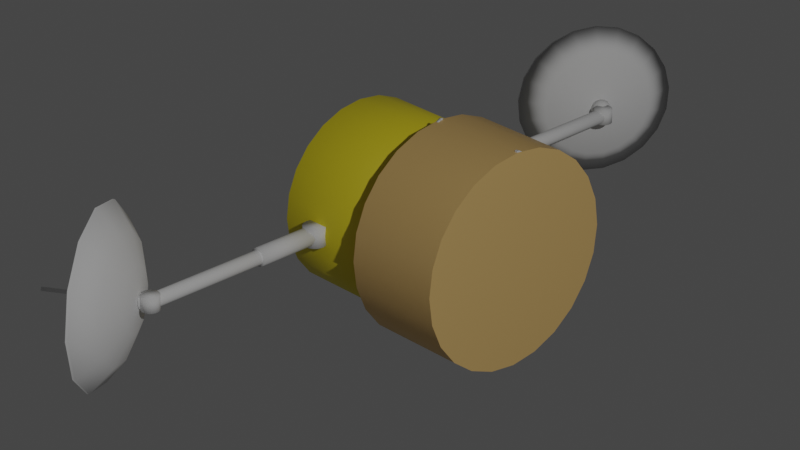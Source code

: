 # Source: Golos_28.blend  (saved by Blender 2.80.43; exported with 4.5.12 LTS)
import bpy
from mathutils import Matrix  # noqa: F401  (used for matrix-valued properties, if any)

bpy.ops.wm.read_factory_settings(use_empty=True)
scene = bpy.context.scene
scene.name = 'Scene'

# ---- collections
col_collection = bpy.data.collections.new('Collection'); scene.collection.children.link(col_collection)

# ---- materials (node trees are filled in below, after node groups)
mat_material = bpy.data.materials.new('Material')
mat_material.use_transparent_shadow = False
mat_material.roughness = 0.25
mat_material_001 = bpy.data.materials.new('Material.001')
mat_material_001.use_transparent_shadow = False
mat_material_001.roughness = 0.25

# ---- material node trees
mat_material.use_nodes = True; mat_material.node_tree.nodes.clear()
_N = mat_material.node_tree.nodes; _L = mat_material.node_tree.links
n0 = _N.new('ShaderNodeOutputMaterial'); n0.name = 'Material Output'; n0.location = (300, 300)
n1 = _N.new('ShaderNodeBsdfPrincipled'); n1.name = 'Principled BSDF'; n1.location = (10, 300)
n1.distribution = 'GGX'
n1.subsurface_method = 'BURLEY'
n1.inputs[0].default_value = (0.8, 0.5148, 0.1882, 1.0)
n1.inputs[3].default_value = 1.45
_L.new(n1.outputs[0], n0.inputs[0])
n0.is_active_output = True
mat_material_001.use_nodes = True; mat_material_001.node_tree.nodes.clear()
_N = mat_material_001.node_tree.nodes; _L = mat_material_001.node_tree.links
n0 = _N.new('ShaderNodeOutputMaterial'); n0.name = 'Material Output'; n0.location = (300, 300)
n1 = _N.new('ShaderNodeBsdfPrincipled'); n1.name = 'Principled BSDF'; n1.location = (10, 300)
n1.distribution = 'GGX'
n1.subsurface_method = 'BURLEY'
n1.inputs[0].default_value = (0.8, 0.6655, 0.0194, 1.0)
n1.inputs[3].default_value = 1.45
_L.new(n1.outputs[0], n0.inputs[0])
n0.is_active_output = True

# ---- world
world_world = bpy.data.worlds.new('World'); scene.world = world_world
world_world.use_nodes = True; world_world.node_tree.nodes.clear()
_N = world_world.node_tree.nodes; _L = world_world.node_tree.links
n0 = _N.new('ShaderNodeOutputWorld'); n0.name = 'World Output'; n0.location = (300, 300)
n1 = _N.new('ShaderNodeBackground'); n1.name = 'Background'; n1.location = (10, 300)
n1.inputs[0].default_value = (0.05088, 0.05088, 0.05088, 1.0)
_L.new(n1.outputs[0], n0.inputs[0])
n0.is_active_output = True
world_world.color = (0.05088, 0.05088, 0.05088)
world_world.use_sun_shadow = False
world_world.sun_shadow_jitter_overblur = 0.0

# ---- cameras
cam_camera = bpy.data.cameras.new('Camera')
cam_camera.clip_start = 7.8
cam_camera.clip_end = 14.6
cam_camera.lens = 38.6
cam_camera.sensor_width = 10.92
cam_camera.ortho_scale = 7.314
cam_camera.lens_unit = 'FOV'
cam_camera.dof.focus_distance = 0.0
cam_camera.dof.aperture_fstop = 0.4
cam_camera.dof.aperture_blades = 4
cam_camera.dof.aperture_rotation = -0.5428
cam_camera.dof.aperture_ratio = 1.212

# ---- lights
light_light = bpy.data.lights.new('Light', 'SPOT')
light_light.transmission_factor = 0.0
light_light.cutoff_distance = 30.0
light_light.energy = 1000.0
light_light.shadow_buffer_clip_start = 1.001
light_light.shadow_soft_size = 0.1
light_light.shadow_maximum_resolution = 0.006
light_light.use_absolute_resolution = True
light_light.spot_size = 1.309

# ---- meshes
me_cylinder_001 = bpy.data.meshes.new('Cylinder.001')
me_cylinder_001.from_pydata([(0.0, 0.4688, -0.2), (0.0, 0.4688, 0.2), (0.1213, 0.4528, -0.2), (0.1213, 0.4528, 0.2), (0.2344, 0.4059, -0.2), (0.2344, 0.4059, 0.2), (0.3315, 0.3315, -0.2), (0.3315, 0.3315, 0.2), (0.4059, 0.2344, -0.2), (0.4059, 0.2344, 0.2), (0.4528, 0.1213, -0.2), (0.4528, 0.1213, 0.2), (0.4688, 3.539e-08, -0.2), (0.4688, 3.539e-08, 0.2), (0.4528, -0.1213, -0.2), (0.4528, -0.1213, 0.2), (0.4059, -0.2344, -0.2), (0.4059, -0.2344, 0.2), (0.3315, -0.3315, -0.2), (0.3315, -0.3315, 0.2), (0.2344, -0.4059, -0.2), (0.2344, -0.4059, 0.2), (0.1213, -0.4528, -0.2), (0.1213, -0.4528, 0.2), (1.825e-07, -0.4688, -0.2), (1.825e-07, -0.4688, 0.2), (-0.1213, -0.4528, -0.2), (-0.1213, -0.4528, 0.2), (-0.2344, -0.4059, -0.2), (-0.2344, -0.4059, 0.2), (-0.3315, -0.3315, -0.2), (-0.3315, -0.3315, 0.2), (-0.4059, -0.2344, -0.2), (-0.4059, -0.2344, 0.2), (-0.4528, -0.1213, -0.2), (-0.4528, -0.1213, 0.2), (-0.4688, -2.179e-07, -0.2), (-0.4688, -2.179e-07, 0.2), (-0.4528, 0.1213, -0.2), (-0.4528, 0.1213, 0.2), (-0.4059, 0.2344, -0.2), (-0.4059, 0.2344, 0.2), (-0.3315, 0.3315, -0.2), (-0.3315, 0.3315, 0.2), (-0.2344, 0.4059, -0.2), (-0.2344, 0.4059, 0.2), (-0.1213, 0.4528, -0.2), (-0.1213, 0.4528, 0.2)], [], [(0, 1, 3, 2), (2, 3, 5, 4), (4, 5, 7, 6), (6, 7, 9, 8), (8, 9, 11, 10), (10, 11, 13, 12), (12, 13, 15, 14), (14, 15, 17, 16), (16, 17, 19, 18), (18, 19, 21, 20), (20, 21, 23, 22), (22, 23, 25, 24), (24, 25, 27, 26), (26, 27, 29, 28), (28, 29, 31, 30), (30, 31, 33, 32), (32, 33, 35, 34), (34, 35, 37, 36), (36, 37, 39, 38), (38, 39, 41, 40), (40, 41, 43, 42), (42, 43, 45, 44), (3, 1, 47, 45, 43, 41, 39, 37, 35, 33, 31, 29, 27, 25, 23, 21, 19, 17, 15, 13, 11, 9, 7, 5), (44, 45, 47, 46), (46, 47, 1, 0), (0, 2, 4, 6, 8, 10, 12, 14, 16, 18, 20, 22, 24, 26, 28, 30, 32, 34, 36, 38, 40, 42, 44, 46)])
me_cylinder_001.polygons.foreach_set('use_smooth', [True] * 26)
_k = set([(0, 2), (0, 46), (1, 3), (1, 47), (2, 4), (3, 5), (4, 6), (5, 7), (6, 8), (7, 9), (8, 10), (9, 11), (10, 12), (11, 13), (12, 14), (13, 15), (14, 16), (15, 17), (16, 18), (17, 19), (18, 20), (19, 21), (20, 22), (21, 23), (22, 24), (23, 25), (24, 26), (25, 27), (26, 28), (27, 29), (28, 30), (29, 31), (30, 32), (31, 33), (32, 34), (33, 35), (34, 36), (35, 37), (36, 38), (37, 39), (38, 40), (39, 41), (40, 42), (41, 43), (42, 44), (43, 45), (44, 46), (45, 47)])
me_cylinder_001.attributes.new('sharp_edge', 'BOOLEAN', 'EDGE').data.foreach_set('value', [ (min(e.vertices), max(e.vertices)) in _k for e in me_cylinder_001.edges])
_uv = me_cylinder_001.uv_layers.new(name='UVMap')
_uv.uv.foreach_set('vector', [0.827, 0.3107, 0.9937, 0.3107, 0.9937, 0.3617, 0.827, 0.3617, 0.827, 0.3617, 0.9937, 0.3617, 0.9937, 0.4127, 0.827, 0.4127, 0.827, 0.4127, 0.9937, 0.4127, 0.9937, 0.4637, 0.827, 0.4637, 0.827, 0.4637, 0.9937, 0.4637, 0.9937, 0.5147, 0.827, 0.5147, 0.827, 0.5147, 0.9937, 0.5147, 0.9937, 0.5657, 0.827, 0.5657, 0.827, 0.5657, 0.9937, 0.5657, 0.9937, 0.6167, 0.827, 0.6167, 0.5742, 0.4404, 0.7409, 0.4404, 0.7409, 0.4914, 0.5742, 0.4914, 0.5742, 0.4914, 0.7409, 0.4914, 0.7409, 0.5424, 0.5742, 0.5424, 0.5742, 0.5424, 0.7409, 0.5424, 0.7409, 0.5934, 0.5742, 0.5934, 0.5742, 0.5934, 0.7409, 0.5934, 0.7409, 0.6444, 0.5742, 0.6444, 0.5742, 0.6444, 0.7409, 0.6444, 0.7409, 0.6954, 0.5742, 0.6954, 0.5742, 0.6954, 0.7409, 0.6954, 0.7409, 0.7464, 0.5742, 0.7464, 0.5742, 0.7464, 0.7409, 0.7464, 0.7409, 0.7974, 0.5742, 0.7974, 0.5742, 0.7974, 0.7409, 0.7974, 0.7409, 0.8484, 0.5742, 0.8484, 0.5742, 0.8484, 0.7409, 0.8484, 0.7409, 0.8994, 0.5742, 0.8994, 0.5742, 0.8994, 0.7409, 0.8994, 0.7409, 0.9504, 0.5742, 0.9504, 0.5742, 0.9504, 0.7409, 0.9504, 0.7409, 1.001, 0.5742, 1.001, 0.5742, 1.001, 0.7409, 1.001, 0.7409, 1.052, 0.5742, 1.052, 0.827, 0.004679, 0.9937, 0.004679, 0.9937, 0.05568, 0.827, 0.05568, 0.827, 0.05568, 0.9937, 0.05568, 0.9937, 0.1067, 0.827, 0.1067, 0.827, 0.1067, 0.9937, 0.1067, 0.9937, 0.1577, 0.827, 0.1577, 0.827, 0.1577, 0.9937, 0.1577, 0.9937, 0.2087, 0.827, 0.2087, 0.07491, 0.3488, 0.03884, 0.3128, 0.01334, 0.2686, 0.0001414, 0.2193, 0.0001415, 0.1683, 0.01334, 0.1191, 0.03884, 0.07491, 0.07491, 0.03884, 0.1191, 0.01334, 0.1683, 0.0001414, 0.2193, 0.0001415, 0.2686, 0.01334, 0.3128, 0.03884, 0.3488, 0.07491, 0.3743, 0.1191, 0.3875, 0.1683, 0.3875, 0.2193, 0.3743, 0.2686, 0.3488, 0.3128, 0.3128, 0.3488, 0.2686, 0.3743, 0.2193, 0.3875, 0.1683, 0.3875, 0.1191, 0.3743, 0.827, 0.2087, 0.9937, 0.2087, 0.9937, 0.2597, 0.827, 0.2597, 0.827, 0.2597, 0.9937, 0.2597, 0.9937, 0.3107, 0.827, 0.3107, 0.2686, 0.01334, 0.3128, 0.03884, 0.3488, 0.07491, 0.3743, 0.1191, 0.3875, 0.1683, 0.3875, 0.2193, 0.3743, 0.2686, 0.3488, 0.3128, 0.3128, 0.3488, 0.2686, 0.3743, 0.2193, 0.3875, 0.1683, 0.3875, 0.1191, 0.3743, 0.07491, 0.3488, 0.03884, 0.3128, 0.01334, 0.2686, 0.0001414, 0.2193, 0.0001414, 0.1683, 0.01334, 0.1191, 0.03884, 0.07491, 0.07491, 0.03884, 0.1191, 0.01334, 0.1683, 0.0001415, 0.2193, 0.0001415])
me_cylinder_001.materials.append(mat_material)
me_cylinder_001.use_remesh_preserve_volume = False
me_cylinder_001.use_remesh_preserve_attributes = False
me_cylinder_001.use_mirror_vertex_groups = False
me_cylinder_001.update()
me_cylinder_002 = bpy.data.meshes.new('Cylinder.002')
me_cylinder_002.from_pydata([(0.0, 0.4688, -0.2), (0.0, 0.4688, 0.2), (0.1213, 0.4528, -0.2), (0.1213, 0.4528, 0.2), (0.2344, 0.4059, -0.2), (0.2344, 0.4059, 0.2), (0.3315, 0.3315, -0.2), (0.3315, 0.3315, 0.2), (0.4059, 0.2344, -0.2), (0.4059, 0.2344, 0.2), (0.4528, 0.1213, -0.2), (0.4528, 0.1213, 0.2), (0.4688, 3.539e-08, -0.2), (0.4688, 3.539e-08, 0.2), (0.4528, -0.1213, -0.2), (0.4528, -0.1213, 0.2), (0.4059, -0.2344, -0.2), (0.4059, -0.2344, 0.2), (0.3315, -0.3315, -0.2), (0.3315, -0.3315, 0.2), (0.2344, -0.4059, -0.2), (0.2344, -0.4059, 0.2), (0.1213, -0.4528, -0.2), (0.1213, -0.4528, 0.2), (1.825e-07, -0.4688, -0.2), (1.825e-07, -0.4688, 0.2), (-0.1213, -0.4528, -0.2), (-0.1213, -0.4528, 0.2), (-0.2344, -0.4059, -0.2), (-0.2344, -0.4059, 0.2), (-0.3315, -0.3315, -0.2), (-0.3315, -0.3315, 0.2), (-0.4059, -0.2344, -0.2), (-0.4059, -0.2344, 0.2), (-0.4528, -0.1213, -0.2), (-0.4528, -0.1213, 0.2), (-0.4688, -2.179e-07, -0.2), (-0.4688, -2.179e-07, 0.2), (-0.4528, 0.1213, -0.2), (-0.4528, 0.1213, 0.2), (-0.4059, 0.2344, -0.2), (-0.4059, 0.2344, 0.2), (-0.3315, 0.3315, -0.2), (-0.3315, 0.3315, 0.2), (-0.2344, 0.4059, -0.2), (-0.2344, 0.4059, 0.2), (-0.1213, 0.4528, -0.2), (-0.1213, 0.4528, 0.2)], [], [(0, 1, 3, 2), (2, 3, 5, 4), (4, 5, 7, 6), (6, 7, 9, 8), (8, 9, 11, 10), (10, 11, 13, 12), (12, 13, 15, 14), (14, 15, 17, 16), (16, 17, 19, 18), (18, 19, 21, 20), (20, 21, 23, 22), (22, 23, 25, 24), (24, 25, 27, 26), (26, 27, 29, 28), (28, 29, 31, 30), (30, 31, 33, 32), (32, 33, 35, 34), (34, 35, 37, 36), (36, 37, 39, 38), (38, 39, 41, 40), (40, 41, 43, 42), (42, 43, 45, 44), (3, 1, 47, 45, 43, 41, 39, 37, 35, 33, 31, 29, 27, 25, 23, 21, 19, 17, 15, 13, 11, 9, 7, 5), (44, 45, 47, 46), (46, 47, 1, 0), (0, 2, 4, 6, 8, 10, 12, 14, 16, 18, 20, 22, 24, 26, 28, 30, 32, 34, 36, 38, 40, 42, 44, 46)])
me_cylinder_002.polygons.foreach_set('use_smooth', [True] * 26)
_k = set([(0, 2), (0, 46), (2, 4), (4, 6), (6, 8), (8, 10), (10, 12), (12, 14), (14, 16), (16, 18), (18, 20), (20, 22), (22, 24), (24, 26), (26, 28), (28, 30), (30, 32), (32, 34), (34, 36), (36, 38), (38, 40), (40, 42), (42, 44), (44, 46)])
me_cylinder_002.attributes.new('sharp_edge', 'BOOLEAN', 'EDGE').data.foreach_set('value', [ (min(e.vertices), max(e.vertices)) in _k for e in me_cylinder_002.edges])
_uv = me_cylinder_002.uv_layers.new(name='UVMap')
_uv.uv.foreach_set('vector', [1.0, 0.5, 1.0, 1.0, 0.9583, 1.0, 0.9583, 0.5, 0.9583, 0.5, 0.9583, 1.0, 0.9167, 1.0, 0.9167, 0.5, 0.9167, 0.5, 0.9167, 1.0, 0.875, 1.0, 0.875, 0.5, 0.875, 0.5, 0.875, 1.0, 0.8333, 1.0, 0.8333, 0.5, 0.8333, 0.5, 0.8333, 1.0, 0.7917, 1.0, 0.7917, 0.5, 0.7917, 0.5, 0.7917, 1.0, 0.75, 1.0, 0.75, 0.5, 0.75, 0.5, 0.75, 1.0, 0.7083, 1.0, 0.7083, 0.5, 0.7083, 0.5, 0.7083, 1.0, 0.6667, 1.0, 0.6667, 0.5, 0.6667, 0.5, 0.6667, 1.0, 0.625, 1.0, 0.625, 0.5, 0.625, 0.5, 0.625, 1.0, 0.5833, 1.0, 0.5833, 0.5, 0.5833, 0.5, 0.5833, 1.0, 0.5417, 1.0, 0.5417, 0.5, 0.5417, 0.5, 0.5417, 1.0, 0.5, 1.0, 0.5, 0.5, 0.5, 0.5, 0.5, 1.0, 0.4583, 1.0, 0.4583, 0.5, 0.4583, 0.5, 0.4583, 1.0, 0.4167, 1.0, 0.4167, 0.5, 0.4167, 0.5, 0.4167, 1.0, 0.375, 1.0, 0.375, 0.5, 0.375, 0.5, 0.375, 1.0, 0.3333, 1.0, 0.3333, 0.5, 0.3333, 0.5, 0.3333, 1.0, 0.2917, 1.0, 0.2917, 0.5, 0.2917, 0.5, 0.2917, 1.0, 0.25, 1.0, 0.25, 0.5, 0.25, 0.5, 0.25, 1.0, 0.2083, 1.0, 0.2083, 0.5, 0.2083, 0.5, 0.2083, 1.0, 0.1667, 1.0, 0.1667, 0.5, 0.1667, 0.5, 0.1667, 1.0, 0.125, 1.0, 0.125, 0.5, 0.125, 0.5, 0.125, 1.0, 0.08333, 1.0, 0.08333, 0.5, 0.3121, 0.4818, 0.25, 0.49, 0.1879, 0.4818, 0.13, 0.4578, 0.08029, 0.4197, 0.04215, 0.37, 0.01818, 0.3121, 0.01, 0.25, 0.01818, 0.1879, 0.04215, 0.13, 0.08029, 0.08029, 0.13, 0.04215, 0.1879, 0.01818, 0.25, 0.01, 0.3121, 0.01818, 0.37, 0.04215, 0.4197, 0.08029, 0.4578, 0.13, 0.4818, 0.1879, 0.49, 0.25, 0.4818, 0.3121, 0.4578, 0.37, 0.4197, 0.4197, 0.37, 0.4578, 0.08333, 0.5, 0.08333, 1.0, 0.04167, 1.0, 0.04167, 0.5, 0.04167, 0.5, 0.04167, 1.0, -1.863e-07, 1.0, -1.863e-07, 0.5, 0.75, 0.49, 0.8121, 0.4818, 0.87, 0.4578, 0.9197, 0.4197, 0.9578, 0.37, 0.9818, 0.3121, 0.99, 0.25, 0.9818, 0.1879, 0.9578, 0.13, 0.9197, 0.08029, 0.87, 0.04215, 0.8121, 0.01818, 0.75, 0.01, 0.6879, 0.01818, 0.63, 0.04215, 0.5803, 0.08029, 0.5422, 0.13, 0.5182, 0.1879, 0.51, 0.25, 0.5182, 0.3121, 0.5422, 0.37, 0.5803, 0.4197, 0.63, 0.4578, 0.6879, 0.4818])
me_cylinder_002.materials.append(mat_material_001)
me_cylinder_002.use_remesh_preserve_volume = False
me_cylinder_002.use_remesh_preserve_attributes = False
me_cylinder_002.use_mirror_vertex_groups = False
me_cylinder_002.update()
me_cube_001 = bpy.data.meshes.new('Cube.001')
me_cube_001.from_pydata([(-1.0, -1.0, -1.0), (-1.0, -1.0, 1.0), (-1.0, 1.0, -1.0), (-1.0, 1.0, 1.0), (1.0, -1.0, -1.0), (1.0, -1.0, 1.0), (1.0, 1.0, -1.0), (1.0, 1.0, 1.0)], [], [(0, 1, 3, 2), (2, 3, 7, 6), (6, 7, 5, 4), (4, 5, 1, 0), (2, 6, 4, 0), (7, 3, 1, 5)])
me_cube_001.polygons.foreach_set('use_smooth', [True] * 6)
_k = set([(0, 1), (0, 2), (0, 4), (1, 3), (1, 5), (2, 3), (2, 6), (4, 5), (4, 6), (5, 7), (6, 7)])
me_cube_001.attributes.new('sharp_edge', 'BOOLEAN', 'EDGE').data.foreach_set('value', [ (min(e.vertices), max(e.vertices)) in _k for e in me_cube_001.edges])
_uv = me_cube_001.uv_layers.new(name='UVMap')
_uv.uv.foreach_set('vector', [0.375, 0.0, 0.625, 0.0, 0.625, 0.25, 0.375, 0.25, 0.375, 0.25, 0.625, 0.25, 0.625, 0.5, 0.375, 0.5, 0.375, 0.5, 0.625, 0.5, 0.625, 0.75, 0.375, 0.75, 0.375, 0.75, 0.625, 0.75, 0.625, 1.0, 0.375, 1.0, 0.125, 0.5, 0.375, 0.5, 0.375, 0.75, 0.125, 0.75, 0.625, 0.5, 0.875, 0.5, 0.875, 0.75, 0.625, 0.75])
me_cube_001.use_remesh_preserve_volume = False
me_cube_001.use_remesh_preserve_attributes = False
me_cube_001.use_mirror_vertex_groups = False
me_cube_001.update()
me_cube_002 = bpy.data.meshes.new('Cube.002')
me_cube_002.from_pydata([(-1.0, -1.0, -1.0), (-1.0, -1.0, 1.0), (-1.0, 1.0, -1.0), (-1.0, 1.0, 1.0), (1.0, -1.0, -1.0), (1.0, -1.0, 1.0), (1.0, 1.0, -1.0), (1.0, 1.0, 1.0)], [], [(0, 1, 3, 2), (2, 3, 7, 6), (6, 7, 5, 4), (4, 5, 1, 0), (2, 6, 4, 0), (7, 3, 1, 5)])
me_cube_002.polygons.foreach_set('use_smooth', [True] * 6)
_uv = me_cube_002.uv_layers.new(name='UVMap')
_uv.uv.foreach_set('vector', [0.375, 0.0, 0.625, 0.0, 0.625, 0.25, 0.375, 0.25, 0.375, 0.25, 0.625, 0.25, 0.625, 0.5, 0.375, 0.5, 0.375, 0.5, 0.625, 0.5, 0.625, 0.75, 0.375, 0.75, 0.375, 0.75, 0.625, 0.75, 0.625, 1.0, 0.375, 1.0, 0.125, 0.5, 0.375, 0.5, 0.375, 0.75, 0.125, 0.75, 0.625, 0.5, 0.875, 0.5, 0.875, 0.75, 0.625, 0.75])
me_cube_002.use_remesh_preserve_volume = False
me_cube_002.use_remesh_preserve_attributes = False
me_cube_002.use_mirror_vertex_groups = False
me_cube_002.update()
me_cube_003 = bpy.data.meshes.new('Cube.003')
me_cube_003.from_pydata([(-1.0, -1.0, -1.0), (-1.0, -1.0, 1.0), (-1.0, 3.097, -1.572), (-1.0, 3.097, -1.438), (1.0, -1.0, -1.0), (1.0, -1.0, 1.0), (1.0, 3.097, -1.572), (1.0, 3.097, -1.438)], [], [(0, 1, 3, 2), (2, 3, 7, 6), (6, 7, 5, 4), (4, 5, 1, 0), (2, 6, 4, 0), (7, 3, 1, 5)])
me_cube_003.polygons.foreach_set('use_smooth', [True] * 6)
_k = set([(0, 1), (0, 2), (0, 4), (1, 3), (2, 3), (2, 6), (3, 7), (4, 5), (4, 6), (5, 7), (6, 7)])
me_cube_003.attributes.new('sharp_edge', 'BOOLEAN', 'EDGE').data.foreach_set('value', [ (min(e.vertices), max(e.vertices)) in _k for e in me_cube_003.edges])
_uv = me_cube_003.uv_layers.new(name='UVMap')
_uv.uv.foreach_set('vector', [0.375, 0.0, 0.625, 0.0, 0.625, 0.25, 0.375, 0.25, 0.375, 0.25, 0.625, 0.25, 0.625, 0.5, 0.375, 0.5, 0.375, 0.5, 0.625, 0.5, 0.625, 0.75, 0.375, 0.75, 0.375, 0.75, 0.625, 0.75, 0.625, 1.0, 0.375, 1.0, 0.125, 0.5, 0.375, 0.5, 0.375, 0.75, 0.125, 0.75, 0.625, 0.5, 0.875, 0.5, 0.875, 0.75, 0.625, 0.75])
me_cube_003.use_remesh_preserve_volume = False
me_cube_003.use_remesh_preserve_attributes = False
me_cube_003.use_mirror_vertex_groups = False
me_cube_003.update()
me_cube_004 = bpy.data.meshes.new('Cube.004')
me_cube_004.from_pydata([(-1.0, -1.0, -1.0), (-1.0, -1.0, 1.0), (-1.0, 3.097, -1.572), (-1.0, 3.097, -1.438), (1.0, -1.0, -1.0), (1.0, -1.0, 1.0), (1.0, 3.097, -1.572), (1.0, 3.097, -1.438)], [], [(0, 1, 3, 2), (2, 3, 7, 6), (6, 7, 5, 4), (4, 5, 1, 0), (2, 6, 4, 0), (7, 3, 1, 5)])
me_cube_004.polygons.foreach_set('use_smooth', [True] * 6)
_uv = me_cube_004.uv_layers.new(name='UVMap')
_uv.uv.foreach_set('vector', [0.375, 0.0, 0.625, 0.0, 0.625, 0.25, 0.375, 0.25, 0.375, 0.25, 0.625, 0.25, 0.625, 0.5, 0.375, 0.5, 0.375, 0.5, 0.625, 0.5, 0.625, 0.75, 0.375, 0.75, 0.375, 0.75, 0.625, 0.75, 0.625, 1.0, 0.375, 1.0, 0.125, 0.5, 0.375, 0.5, 0.375, 0.75, 0.125, 0.75, 0.625, 0.5, 0.875, 0.5, 0.875, 0.75, 0.625, 0.75])
me_cube_004.use_remesh_preserve_volume = False
me_cube_004.use_remesh_preserve_attributes = False
me_cube_004.use_mirror_vertex_groups = False
me_cube_004.update()
me_cylinder = bpy.data.meshes.new('Cylinder')
me_cylinder.from_pydata([(0.0, 0.04, -0.11), (0.0, 0.04, 0.11), (0.01531, 0.03696, -0.11), (0.01531, 0.03696, 0.11), (0.02828, 0.02828, -0.11), (0.02828, 0.02828, 0.11), (0.03696, 0.01531, -0.11), (0.03696, 0.01531, 0.11), (0.04, -1.748e-09, -0.11), (0.04, -1.748e-09, 0.11), (0.03696, -0.01531, -0.11), (0.03696, -0.01531, 0.11), (0.02828, -0.02828, -0.11), (0.02828, -0.02828, 0.11), (0.01531, -0.03696, -0.11), (0.01531, -0.03696, 0.11), (6.04e-09, -0.04, -0.11), (6.04e-09, -0.04, 0.11), (-0.01531, -0.03696, -0.11), (-0.01531, -0.03696, 0.11), (-0.02828, -0.02828, -0.11), (-0.02828, -0.02828, 0.11), (-0.03696, -0.01531, -0.11), (-0.03696, -0.01531, 0.11), (-0.04, 4.77e-10, -0.11), (-0.04, 4.77e-10, 0.11), (-0.03696, 0.01531, -0.11), (-0.03696, 0.01531, 0.11), (-0.02828, 0.02828, -0.11), (-0.02828, 0.02828, 0.11), (-0.01531, 0.03696, -0.11), (-0.01531, 0.03696, 0.11)], [], [(0, 1, 3, 2), (2, 3, 5, 4), (4, 5, 7, 6), (6, 7, 9, 8), (8, 9, 11, 10), (10, 11, 13, 12), (12, 13, 15, 14), (14, 15, 17, 16), (16, 17, 19, 18), (18, 19, 21, 20), (20, 21, 23, 22), (22, 23, 25, 24), (24, 25, 27, 26), (26, 27, 29, 28), (3, 1, 31, 29, 27, 25, 23, 21, 19, 17, 15, 13, 11, 9, 7, 5), (28, 29, 31, 30), (30, 31, 1, 0), (0, 2, 4, 6, 8, 10, 12, 14, 16, 18, 20, 22, 24, 26, 28, 30)])
me_cylinder.polygons.foreach_set('use_smooth', [True] * 18)
_uv = me_cylinder.uv_layers.new(name='UVMap')
_uv.uv.foreach_set('vector', [1.0, 0.5, 1.0, 1.0, 0.9375, 1.0, 0.9375, 0.5, 0.9375, 0.5, 0.9375, 1.0, 0.875, 1.0, 0.875, 0.5, 0.875, 0.5, 0.875, 1.0, 0.8125, 1.0, 0.8125, 0.5, 0.8125, 0.5, 0.8125, 1.0, 0.75, 1.0, 0.75, 0.5, 0.75, 0.5, 0.75, 1.0, 0.6875, 1.0, 0.6875, 0.5, 0.6875, 0.5, 0.6875, 1.0, 0.625, 1.0, 0.625, 0.5, 0.625, 0.5, 0.625, 1.0, 0.5625, 1.0, 0.5625, 0.5, 0.5625, 0.5, 0.5625, 1.0, 0.5, 1.0, 0.5, 0.5, 0.5, 0.5, 0.5, 1.0, 0.4375, 1.0, 0.4375, 0.5, 0.4375, 0.5, 0.4375, 1.0, 0.375, 1.0, 0.375, 0.5, 0.375, 0.5, 0.375, 1.0, 0.3125, 1.0, 0.3125, 0.5, 0.3125, 0.5, 0.3125, 1.0, 0.25, 1.0, 0.25, 0.5, 0.25, 0.5, 0.25, 1.0, 0.1875, 1.0, 0.1875, 0.5, 0.1875, 0.5, 0.1875, 1.0, 0.125, 1.0, 0.125, 0.5, 0.3418, 0.4717, 0.25, 0.49, 0.1582, 0.4717, 0.08029, 0.4197, 0.02827, 0.3418, 0.01, 0.25, 0.02827, 0.1582, 0.08029, 0.08029, 0.1582, 0.02827, 0.25, 0.01, 0.3418, 0.02827, 0.4197, 0.08029, 0.4717, 0.1582, 0.49, 0.25, 0.4717, 0.3418, 0.4197, 0.4197, 0.125, 0.5, 0.125, 1.0, 0.0625, 1.0, 0.0625, 0.5, 0.0625, 0.5, 0.0625, 1.0, 0.0, 1.0, 0.0, 0.5, 0.75, 0.49, 0.8418, 0.4717, 0.9197, 0.4197, 0.9717, 0.3418, 0.99, 0.25, 0.9717, 0.1582, 0.9197, 0.08029, 0.8418, 0.02827, 0.75, 0.01, 0.6582, 0.02827, 0.5803, 0.08029, 0.5283, 0.1582, 0.51, 0.25, 0.5283, 0.3418, 0.5803, 0.4197, 0.6582, 0.4717])
me_cylinder.use_remesh_preserve_volume = False
me_cylinder.use_remesh_preserve_attributes = False
me_cylinder.use_mirror_vertex_groups = False
me_cylinder.update()
me_cylinder_003 = bpy.data.meshes.new('Cylinder.003')
me_cylinder_003.from_pydata([(0.0, 0.04, -0.11), (0.0, 0.04, 0.11), (0.01531, 0.03696, -0.11), (0.01531, 0.03696, 0.11), (0.02828, 0.02828, -0.11), (0.02828, 0.02828, 0.11), (0.03696, 0.01531, -0.11), (0.03696, 0.01531, 0.11), (0.04, -1.748e-09, -0.11), (0.04, -1.748e-09, 0.11), (0.03696, -0.01531, -0.11), (0.03696, -0.01531, 0.11), (0.02828, -0.02828, -0.11), (0.02828, -0.02828, 0.11), (0.01531, -0.03696, -0.11), (0.01531, -0.03696, 0.11), (6.04e-09, -0.04, -0.11), (6.04e-09, -0.04, 0.11), (-0.01531, -0.03696, -0.11), (-0.01531, -0.03696, 0.11), (-0.02828, -0.02828, -0.11), (-0.02828, -0.02828, 0.11), (-0.03696, -0.01531, -0.11), (-0.03696, -0.01531, 0.11), (-0.04, 4.77e-10, -0.11), (-0.04, 4.77e-10, 0.11), (-0.03696, 0.01531, -0.11), (-0.03696, 0.01531, 0.11), (-0.02828, 0.02828, -0.11), (-0.02828, 0.02828, 0.11), (-0.01531, 0.03696, -0.11), (-0.01531, 0.03696, 0.11)], [], [(0, 1, 3, 2), (2, 3, 5, 4), (4, 5, 7, 6), (6, 7, 9, 8), (8, 9, 11, 10), (10, 11, 13, 12), (12, 13, 15, 14), (14, 15, 17, 16), (16, 17, 19, 18), (18, 19, 21, 20), (20, 21, 23, 22), (22, 23, 25, 24), (24, 25, 27, 26), (26, 27, 29, 28), (3, 1, 31, 29, 27, 25, 23, 21, 19, 17, 15, 13, 11, 9, 7, 5), (28, 29, 31, 30), (30, 31, 1, 0), (0, 2, 4, 6, 8, 10, 12, 14, 16, 18, 20, 22, 24, 26, 28, 30)])
me_cylinder_003.polygons.foreach_set('use_smooth', [True] * 18)
_uv = me_cylinder_003.uv_layers.new(name='UVMap')
_uv.uv.foreach_set('vector', [1.0, 0.5, 1.0, 1.0, 0.9375, 1.0, 0.9375, 0.5, 0.9375, 0.5, 0.9375, 1.0, 0.875, 1.0, 0.875, 0.5, 0.875, 0.5, 0.875, 1.0, 0.8125, 1.0, 0.8125, 0.5, 0.8125, 0.5, 0.8125, 1.0, 0.75, 1.0, 0.75, 0.5, 0.75, 0.5, 0.75, 1.0, 0.6875, 1.0, 0.6875, 0.5, 0.6875, 0.5, 0.6875, 1.0, 0.625, 1.0, 0.625, 0.5, 0.625, 0.5, 0.625, 1.0, 0.5625, 1.0, 0.5625, 0.5, 0.5625, 0.5, 0.5625, 1.0, 0.5, 1.0, 0.5, 0.5, 0.5, 0.5, 0.5, 1.0, 0.4375, 1.0, 0.4375, 0.5, 0.4375, 0.5, 0.4375, 1.0, 0.375, 1.0, 0.375, 0.5, 0.375, 0.5, 0.375, 1.0, 0.3125, 1.0, 0.3125, 0.5, 0.3125, 0.5, 0.3125, 1.0, 0.25, 1.0, 0.25, 0.5, 0.25, 0.5, 0.25, 1.0, 0.1875, 1.0, 0.1875, 0.5, 0.1875, 0.5, 0.1875, 1.0, 0.125, 1.0, 0.125, 0.5, 0.3418, 0.4717, 0.25, 0.49, 0.1582, 0.4717, 0.08029, 0.4197, 0.02827, 0.3418, 0.01, 0.25, 0.02827, 0.1582, 0.08029, 0.08029, 0.1582, 0.02827, 0.25, 0.01, 0.3418, 0.02827, 0.4197, 0.08029, 0.4717, 0.1582, 0.49, 0.25, 0.4717, 0.3418, 0.4197, 0.4197, 0.125, 0.5, 0.125, 1.0, 0.0625, 1.0, 0.0625, 0.5, 0.0625, 0.5, 0.0625, 1.0, 0.0, 1.0, 0.0, 0.5, 0.75, 0.49, 0.8418, 0.4717, 0.9197, 0.4197, 0.9717, 0.3418, 0.99, 0.25, 0.9717, 0.1582, 0.9197, 0.08029, 0.8418, 0.02827, 0.75, 0.01, 0.6582, 0.02827, 0.5803, 0.08029, 0.5283, 0.1582, 0.51, 0.25, 0.5283, 0.3418, 0.5803, 0.4197, 0.6582, 0.4717])
me_cylinder_003.use_remesh_preserve_volume = False
me_cylinder_003.use_remesh_preserve_attributes = False
me_cylinder_003.use_mirror_vertex_groups = False
me_cylinder_003.update()
me_cylinder_005 = bpy.data.meshes.new('Cylinder.005')
me_cylinder_005.from_pydata([(0.0, 0.04, -0.03), (0.0, 0.04, 0.03), (0.01531, 0.03696, -0.03), (0.01531, 0.03696, 0.03), (0.02828, 0.02828, -0.03), (0.02828, 0.02828, 0.03), (0.03696, 0.01531, -0.03), (0.03696, 0.01531, 0.03), (0.04, -1.748e-09, -0.03), (0.04, -1.748e-09, 0.03), (0.03696, -0.01531, -0.03), (0.03696, -0.01531, 0.03), (0.02828, -0.02828, -0.03), (0.02828, -0.02828, 0.03), (0.01531, -0.03696, -0.03), (0.01531, -0.03696, 0.03), (6.04e-09, -0.04, -0.03), (6.04e-09, -0.04, 0.03), (-0.01531, -0.03696, -0.03), (-0.01531, -0.03696, 0.03), (-0.02828, -0.02828, -0.03), (-0.02828, -0.02828, 0.03), (-0.03696, -0.01531, -0.03), (-0.03696, -0.01531, 0.03), (-0.04, 4.77e-10, -0.03), (-0.04, 4.77e-10, 0.03), (-0.03696, 0.01531, -0.03), (-0.03696, 0.01531, 0.03), (-0.02828, 0.02828, -0.03), (-0.02828, 0.02828, 0.03), (-0.01531, 0.03696, -0.03), (-0.01531, 0.03696, 0.03)], [], [(0, 1, 3, 2), (2, 3, 5, 4), (4, 5, 7, 6), (6, 7, 9, 8), (8, 9, 11, 10), (10, 11, 13, 12), (12, 13, 15, 14), (14, 15, 17, 16), (16, 17, 19, 18), (18, 19, 21, 20), (20, 21, 23, 22), (22, 23, 25, 24), (24, 25, 27, 26), (26, 27, 29, 28), (3, 1, 31, 29, 27, 25, 23, 21, 19, 17, 15, 13, 11, 9, 7, 5), (28, 29, 31, 30), (30, 31, 1, 0), (0, 2, 4, 6, 8, 10, 12, 14, 16, 18, 20, 22, 24, 26, 28, 30)])
me_cylinder_005.polygons.foreach_set('use_smooth', [True] * 18)
_uv = me_cylinder_005.uv_layers.new(name='UVMap')
_uv.uv.foreach_set('vector', [1.0, 0.5, 1.0, 1.0, 0.9375, 1.0, 0.9375, 0.5, 0.9375, 0.5, 0.9375, 1.0, 0.875, 1.0, 0.875, 0.5, 0.875, 0.5, 0.875, 1.0, 0.8125, 1.0, 0.8125, 0.5, 0.8125, 0.5, 0.8125, 1.0, 0.75, 1.0, 0.75, 0.5, 0.75, 0.5, 0.75, 1.0, 0.6875, 1.0, 0.6875, 0.5, 0.6875, 0.5, 0.6875, 1.0, 0.625, 1.0, 0.625, 0.5, 0.625, 0.5, 0.625, 1.0, 0.5625, 1.0, 0.5625, 0.5, 0.5625, 0.5, 0.5625, 1.0, 0.5, 1.0, 0.5, 0.5, 0.5, 0.5, 0.5, 1.0, 0.4375, 1.0, 0.4375, 0.5, 0.4375, 0.5, 0.4375, 1.0, 0.375, 1.0, 0.375, 0.5, 0.375, 0.5, 0.375, 1.0, 0.3125, 1.0, 0.3125, 0.5, 0.3125, 0.5, 0.3125, 1.0, 0.25, 1.0, 0.25, 0.5, 0.25, 0.5, 0.25, 1.0, 0.1875, 1.0, 0.1875, 0.5, 0.1875, 0.5, 0.1875, 1.0, 0.125, 1.0, 0.125, 0.5, 0.3418, 0.4717, 0.25, 0.49, 0.1582, 0.4717, 0.08029, 0.4197, 0.02827, 0.3418, 0.01, 0.25, 0.02827, 0.1582, 0.08029, 0.08029, 0.1582, 0.02827, 0.25, 0.01, 0.3418, 0.02827, 0.4197, 0.08029, 0.4717, 0.1582, 0.49, 0.25, 0.4717, 0.3418, 0.4197, 0.4197, 0.125, 0.5, 0.125, 1.0, 0.0625, 1.0, 0.0625, 0.5, 0.0625, 0.5, 0.0625, 1.0, 0.0, 1.0, 0.0, 0.5, 0.75, 0.49, 0.8418, 0.4717, 0.9197, 0.4197, 0.9717, 0.3418, 0.99, 0.25, 0.9717, 0.1582, 0.9197, 0.08029, 0.8418, 0.02827, 0.75, 0.01, 0.6582, 0.02827, 0.5803, 0.08029, 0.5283, 0.1582, 0.51, 0.25, 0.5283, 0.3418, 0.5803, 0.4197, 0.6582, 0.4717])
me_cylinder_005.use_remesh_preserve_volume = False
me_cylinder_005.use_remesh_preserve_attributes = False
me_cylinder_005.use_mirror_vertex_groups = False
me_cylinder_005.update()
me_cylinder_006 = bpy.data.meshes.new('Cylinder.006')
me_cylinder_006.from_pydata([(0.0, 0.04, -0.03), (0.0, 0.04, 0.03), (0.01531, 0.03696, -0.03), (0.01531, 0.03696, 0.03), (0.02828, 0.02828, -0.03), (0.02828, 0.02828, 0.03), (0.03696, 0.01531, -0.03), (0.03696, 0.01531, 0.03), (0.04, -1.748e-09, -0.03), (0.04, -1.748e-09, 0.03), (0.03696, -0.01531, -0.03), (0.03696, -0.01531, 0.03), (0.02828, -0.02828, -0.03), (0.02828, -0.02828, 0.03), (0.01531, -0.03696, -0.03), (0.01531, -0.03696, 0.03), (6.04e-09, -0.04, -0.03), (6.04e-09, -0.04, 0.03), (-0.01531, -0.03696, -0.03), (-0.01531, -0.03696, 0.03), (-0.02828, -0.02828, -0.03), (-0.02828, -0.02828, 0.03), (-0.03696, -0.01531, -0.03), (-0.03696, -0.01531, 0.03), (-0.04, 4.77e-10, -0.03), (-0.04, 4.77e-10, 0.03), (-0.03696, 0.01531, -0.03), (-0.03696, 0.01531, 0.03), (-0.02828, 0.02828, -0.03), (-0.02828, 0.02828, 0.03), (-0.01531, 0.03696, -0.03), (-0.01531, 0.03696, 0.03)], [], [(0, 1, 3, 2), (2, 3, 5, 4), (4, 5, 7, 6), (6, 7, 9, 8), (8, 9, 11, 10), (10, 11, 13, 12), (12, 13, 15, 14), (14, 15, 17, 16), (16, 17, 19, 18), (18, 19, 21, 20), (20, 21, 23, 22), (22, 23, 25, 24), (24, 25, 27, 26), (26, 27, 29, 28), (3, 1, 31, 29, 27, 25, 23, 21, 19, 17, 15, 13, 11, 9, 7, 5), (28, 29, 31, 30), (30, 31, 1, 0), (0, 2, 4, 6, 8, 10, 12, 14, 16, 18, 20, 22, 24, 26, 28, 30)])
me_cylinder_006.polygons.foreach_set('use_smooth', [True] * 18)
_uv = me_cylinder_006.uv_layers.new(name='UVMap')
_uv.uv.foreach_set('vector', [1.0, 0.5, 1.0, 1.0, 0.9375, 1.0, 0.9375, 0.5, 0.9375, 0.5, 0.9375, 1.0, 0.875, 1.0, 0.875, 0.5, 0.875, 0.5, 0.875, 1.0, 0.8125, 1.0, 0.8125, 0.5, 0.8125, 0.5, 0.8125, 1.0, 0.75, 1.0, 0.75, 0.5, 0.75, 0.5, 0.75, 1.0, 0.6875, 1.0, 0.6875, 0.5, 0.6875, 0.5, 0.6875, 1.0, 0.625, 1.0, 0.625, 0.5, 0.625, 0.5, 0.625, 1.0, 0.5625, 1.0, 0.5625, 0.5, 0.5625, 0.5, 0.5625, 1.0, 0.5, 1.0, 0.5, 0.5, 0.5, 0.5, 0.5, 1.0, 0.4375, 1.0, 0.4375, 0.5, 0.4375, 0.5, 0.4375, 1.0, 0.375, 1.0, 0.375, 0.5, 0.375, 0.5, 0.375, 1.0, 0.3125, 1.0, 0.3125, 0.5, 0.3125, 0.5, 0.3125, 1.0, 0.25, 1.0, 0.25, 0.5, 0.25, 0.5, 0.25, 1.0, 0.1875, 1.0, 0.1875, 0.5, 0.1875, 0.5, 0.1875, 1.0, 0.125, 1.0, 0.125, 0.5, 0.3418, 0.4717, 0.25, 0.49, 0.1582, 0.4717, 0.08029, 0.4197, 0.02827, 0.3418, 0.01, 0.25, 0.02827, 0.1582, 0.08029, 0.08029, 0.1582, 0.02827, 0.25, 0.01, 0.3418, 0.02827, 0.4197, 0.08029, 0.4717, 0.1582, 0.49, 0.25, 0.4717, 0.3418, 0.4197, 0.4197, 0.125, 0.5, 0.125, 1.0, 0.0625, 1.0, 0.0625, 0.5, 0.0625, 0.5, 0.0625, 1.0, 0.0, 1.0, 0.0, 0.5, 0.75, 0.49, 0.8418, 0.4717, 0.9197, 0.4197, 0.9717, 0.3418, 0.99, 0.25, 0.9717, 0.1582, 0.9197, 0.08029, 0.8418, 0.02827, 0.75, 0.01, 0.6582, 0.02827, 0.5803, 0.08029, 0.5283, 0.1582, 0.51, 0.25, 0.5283, 0.3418, 0.5803, 0.4197, 0.6582, 0.4717])
me_cylinder_006.use_remesh_preserve_volume = False
me_cylinder_006.use_remesh_preserve_attributes = False
me_cylinder_006.use_mirror_vertex_groups = False
me_cylinder_006.update()
me_cylinder_008 = bpy.data.meshes.new('Cylinder.008')
me_cylinder_008.from_pydata([(0.0, 0.04, -0.03), (0.0, 0.04, 0.03), (0.01531, 0.03696, -0.03), (0.01531, 0.03696, 0.03), (0.02828, 0.02828, -0.03), (0.02828, 0.02828, 0.03), (0.03696, 0.01531, -0.03), (0.03696, 0.01531, 0.03), (0.04, -1.748e-09, -0.03), (0.04, -1.748e-09, 0.03), (0.03696, -0.01531, -0.03), (0.03696, -0.01531, 0.03), (0.02828, -0.02828, -0.03), (0.02828, -0.02828, 0.03), (0.01531, -0.03696, -0.03), (0.01531, -0.03696, 0.03), (6.04e-09, -0.04, -0.03), (6.04e-09, -0.04, 0.03), (-0.01531, -0.03696, -0.03), (-0.01531, -0.03696, 0.03), (-0.02828, -0.02828, -0.03), (-0.02828, -0.02828, 0.03), (-0.03696, -0.01531, -0.03), (-0.03696, -0.01531, 0.03), (-0.04, 4.77e-10, -0.03), (-0.04, 4.77e-10, 0.03), (-0.03696, 0.01531, -0.03), (-0.03696, 0.01531, 0.03), (-0.02828, 0.02828, -0.03), (-0.02828, 0.02828, 0.03), (-0.01531, 0.03696, -0.03), (-0.01531, 0.03696, 0.03), (0.01042, 0.02516, 0.08008), (1.489e-09, 0.02724, 0.08008), (0.01926, 0.01926, 0.08008), (0.02516, 0.01042, 0.08008), (0.02724, -2.337e-08, 0.08008), (0.02516, -0.01042, 0.08008), (0.01926, -0.01926, 0.08008), (0.01042, -0.02516, 0.08008), (5.602e-09, -0.02724, 0.08008), (-0.01042, -0.02516, 0.08008), (-0.01926, -0.01926, 0.08008), (-0.02516, -0.01042, 0.08008), (-0.02724, -2.186e-08, 0.08008), (-0.02516, 0.01042, 0.08008), (-0.01926, 0.01926, 0.08008), (-0.01042, 0.02516, 0.08008)], [], [(0, 1, 3, 2), (2, 3, 5, 4), (4, 5, 7, 6), (6, 7, 9, 8), (8, 9, 11, 10), (10, 11, 13, 12), (12, 13, 15, 14), (14, 15, 17, 16), (16, 17, 19, 18), (18, 19, 21, 20), (20, 21, 23, 22), (22, 23, 25, 24), (24, 25, 27, 26), (26, 27, 29, 28), (21, 19, 41, 42), (28, 29, 31, 30), (30, 31, 1, 0), (0, 2, 4, 6, 8, 10, 12, 14, 16, 18, 20, 22, 24, 26, 28, 30), (32, 33, 47, 46, 45, 44, 43, 42, 41, 40, 39, 38, 37, 36, 35, 34), (31, 29, 46, 47), (7, 5, 34, 35), (17, 15, 39, 40), (3, 1, 33, 32), (27, 25, 44, 45), (13, 11, 37, 38), (23, 21, 42, 43), (1, 31, 47, 33), (9, 7, 35, 36), (19, 17, 40, 41), (29, 27, 45, 46), (5, 3, 32, 34), (15, 13, 38, 39), (25, 23, 43, 44), (11, 9, 36, 37)])
me_cylinder_008.polygons.foreach_set('use_smooth', [True] * 34)
_uv = me_cylinder_008.uv_layers.new(name='UVMap')
_uv.uv.foreach_set('vector', [1.0, 0.5, 1.0, 1.0, 0.9375, 1.0, 0.9375, 0.5, 0.9375, 0.5, 0.9375, 1.0, 0.875, 1.0, 0.875, 0.5, 0.875, 0.5, 0.875, 1.0, 0.8125, 1.0, 0.8125, 0.5, 0.8125, 0.5, 0.8125, 1.0, 0.75, 1.0, 0.75, 0.5, 0.75, 0.5, 0.75, 1.0, 0.6875, 1.0, 0.6875, 0.5, 0.6875, 0.5, 0.6875, 1.0, 0.625, 1.0, 0.625, 0.5, 0.625, 0.5, 0.625, 1.0, 0.5625, 1.0, 0.5625, 0.5, 0.5625, 0.5, 0.5625, 1.0, 0.5, 1.0, 0.5, 0.5, 0.5, 0.5, 0.5, 1.0, 0.4375, 1.0, 0.4375, 0.5, 0.4375, 0.5, 0.4375, 1.0, 0.375, 1.0, 0.375, 0.5, 0.375, 0.5, 0.375, 1.0, 0.3125, 1.0, 0.3125, 0.5, 0.3125, 0.5, 0.3125, 1.0, 0.25, 1.0, 0.25, 0.5, 0.25, 0.5, 0.25, 1.0, 0.1875, 1.0, 0.1875, 0.5, 0.1875, 0.5, 0.1875, 1.0, 0.125, 1.0, 0.125, 0.5, 0.375, 1.0, 0.4375, 1.0, 0.4375, 1.0, 0.375, 1.0, 0.125, 0.5, 0.125, 1.0, 0.0625, 1.0, 0.0625, 0.5, 0.0625, 0.5, 0.0625, 1.0, 0.0, 1.0, 0.0, 0.5, 0.75, 0.49, 0.8418, 0.4717, 0.9197, 0.4197, 0.9717, 0.3418, 0.99, 0.25, 0.9717, 0.1582, 0.9197, 0.08029, 0.8418, 0.02827, 0.75, 0.01, 0.6582, 0.02827, 0.5803, 0.08029, 0.5283, 0.1582, 0.51, 0.25, 0.5283, 0.3418, 0.5803, 0.4197, 0.6582, 0.4717, 0.3418, 0.4717, 0.25, 0.49, 0.1582, 0.4717, 0.08029, 0.4197, 0.02827, 0.3418, 0.01, 0.25, 0.02827, 0.1582, 0.08029, 0.08029, 0.1582, 0.02827, 0.25, 0.01, 0.3418, 0.02827, 0.4197, 0.08029, 0.4717, 0.1582, 0.49, 0.25, 0.4717, 0.3418, 0.4197, 0.4197, 0.0625, 1.0, 0.125, 1.0, 0.125, 1.0, 0.0625, 1.0, 0.8125, 1.0, 0.875, 1.0, 0.875, 1.0, 0.8125, 1.0, 0.5, 1.0, 0.5625, 1.0, 0.5625, 1.0, 0.5, 1.0, 0.9375, 1.0, 1.0, 1.0, 1.0, 1.0, 0.9375, 1.0, 0.1875, 1.0, 0.25, 1.0, 0.25, 1.0, 0.1875, 1.0, 0.625, 1.0, 0.6875, 1.0, 0.6875, 1.0, 0.625, 1.0, 0.3125, 1.0, 0.375, 1.0, 0.375, 1.0, 0.3125, 1.0, 0.0, 1.0, 0.0625, 1.0, 0.0625, 1.0, 0.0, 1.0, 0.75, 1.0, 0.8125, 1.0, 0.8125, 1.0, 0.75, 1.0, 0.4375, 1.0, 0.5, 1.0, 0.5, 1.0, 0.4375, 1.0, 0.125, 1.0, 0.1875, 1.0, 0.1875, 1.0, 0.125, 1.0, 0.875, 1.0, 0.9375, 1.0, 0.9375, 1.0, 0.875, 1.0, 0.5625, 1.0, 0.625, 1.0, 0.625, 1.0, 0.5625, 1.0, 0.25, 1.0, 0.3125, 1.0, 0.3125, 1.0, 0.25, 1.0, 0.6875, 1.0, 0.75, 1.0, 0.75, 1.0, 0.6875, 1.0])
me_cylinder_008.use_remesh_preserve_volume = False
me_cylinder_008.use_remesh_preserve_attributes = False
me_cylinder_008.use_mirror_vertex_groups = False
me_cylinder_008.update()
me_cylinder_015 = bpy.data.meshes.new('Cylinder.015')
me_cylinder_015.from_pydata([(0.0, 0.04, -0.11), (0.0, 0.04, 0.11), (0.01531, 0.03696, -0.11), (0.01531, 0.03696, 0.11), (0.02828, 0.02828, -0.11), (0.02828, 0.02828, 0.11), (0.03696, 0.01531, -0.11), (0.03696, 0.01531, 0.11), (0.04, -1.748e-09, -0.11), (0.04, -1.748e-09, 0.11), (0.03696, -0.01531, -0.11), (0.03696, -0.01531, 0.11), (0.02828, -0.02828, -0.11), (0.02828, -0.02828, 0.11), (0.01531, -0.03696, -0.11), (0.01531, -0.03696, 0.11), (6.04e-09, -0.04, -0.11), (6.04e-09, -0.04, 0.11), (-0.01531, -0.03696, -0.11), (-0.01531, -0.03696, 0.11), (-0.02828, -0.02828, -0.11), (-0.02828, -0.02828, 0.11), (-0.03696, -0.01531, -0.11), (-0.03696, -0.01531, 0.11), (-0.04, 4.77e-10, -0.11), (-0.04, 4.77e-10, 0.11), (-0.03696, 0.01531, -0.11), (-0.03696, 0.01531, 0.11), (-0.02828, 0.02828, -0.11), (-0.02828, 0.02828, 0.11), (-0.01531, 0.03696, -0.11), (-0.01531, 0.03696, 0.11)], [], [(0, 1, 3, 2), (2, 3, 5, 4), (4, 5, 7, 6), (6, 7, 9, 8), (8, 9, 11, 10), (10, 11, 13, 12), (12, 13, 15, 14), (14, 15, 17, 16), (16, 17, 19, 18), (18, 19, 21, 20), (20, 21, 23, 22), (22, 23, 25, 24), (24, 25, 27, 26), (26, 27, 29, 28), (3, 1, 31, 29, 27, 25, 23, 21, 19, 17, 15, 13, 11, 9, 7, 5), (28, 29, 31, 30), (30, 31, 1, 0), (0, 2, 4, 6, 8, 10, 12, 14, 16, 18, 20, 22, 24, 26, 28, 30)])
me_cylinder_015.polygons.foreach_set('use_smooth', [True] * 18)
_uv = me_cylinder_015.uv_layers.new(name='UVMap')
_uv.uv.foreach_set('vector', [1.0, 0.5, 1.0, 1.0, 0.9375, 1.0, 0.9375, 0.5, 0.9375, 0.5, 0.9375, 1.0, 0.875, 1.0, 0.875, 0.5, 0.875, 0.5, 0.875, 1.0, 0.8125, 1.0, 0.8125, 0.5, 0.8125, 0.5, 0.8125, 1.0, 0.75, 1.0, 0.75, 0.5, 0.75, 0.5, 0.75, 1.0, 0.6875, 1.0, 0.6875, 0.5, 0.6875, 0.5, 0.6875, 1.0, 0.625, 1.0, 0.625, 0.5, 0.625, 0.5, 0.625, 1.0, 0.5625, 1.0, 0.5625, 0.5, 0.5625, 0.5, 0.5625, 1.0, 0.5, 1.0, 0.5, 0.5, 0.5, 0.5, 0.5, 1.0, 0.4375, 1.0, 0.4375, 0.5, 0.4375, 0.5, 0.4375, 1.0, 0.375, 1.0, 0.375, 0.5, 0.375, 0.5, 0.375, 1.0, 0.3125, 1.0, 0.3125, 0.5, 0.3125, 0.5, 0.3125, 1.0, 0.25, 1.0, 0.25, 0.5, 0.25, 0.5, 0.25, 1.0, 0.1875, 1.0, 0.1875, 0.5, 0.1875, 0.5, 0.1875, 1.0, 0.125, 1.0, 0.125, 0.5, 0.3418, 0.4717, 0.25, 0.49, 0.1582, 0.4717, 0.08029, 0.4197, 0.02827, 0.3418, 0.01, 0.25, 0.02827, 0.1582, 0.08029, 0.08029, 0.1582, 0.02827, 0.25, 0.01, 0.3418, 0.02827, 0.4197, 0.08029, 0.4717, 0.1582, 0.49, 0.25, 0.4717, 0.3418, 0.4197, 0.4197, 0.125, 0.5, 0.125, 1.0, 0.0625, 1.0, 0.0625, 0.5, 0.0625, 0.5, 0.0625, 1.0, 0.0, 1.0, 0.0, 0.5, 0.75, 0.49, 0.8418, 0.4717, 0.9197, 0.4197, 0.9717, 0.3418, 0.99, 0.25, 0.9717, 0.1582, 0.9197, 0.08029, 0.8418, 0.02827, 0.75, 0.01, 0.6582, 0.02827, 0.5803, 0.08029, 0.5283, 0.1582, 0.51, 0.25, 0.5283, 0.3418, 0.5803, 0.4197, 0.6582, 0.4717])
me_cylinder_015.use_remesh_preserve_volume = False
me_cylinder_015.use_remesh_preserve_attributes = False
me_cylinder_015.use_mirror_vertex_groups = False
me_cylinder_015.update()
me_cylinder_016 = bpy.data.meshes.new('Cylinder.016')
me_cylinder_016.from_pydata([(0.0, 0.04, -0.11), (0.0, 0.04, 0.11), (0.01531, 0.03696, -0.11), (0.01531, 0.03696, 0.11), (0.02828, 0.02828, -0.11), (0.02828, 0.02828, 0.11), (0.03696, 0.01531, -0.11), (0.03696, 0.01531, 0.11), (0.04, -1.748e-09, -0.11), (0.04, -1.748e-09, 0.11), (0.03696, -0.01531, -0.11), (0.03696, -0.01531, 0.11), (0.02828, -0.02828, -0.11), (0.02828, -0.02828, 0.11), (0.01531, -0.03696, -0.11), (0.01531, -0.03696, 0.11), (6.04e-09, -0.04, -0.11), (6.04e-09, -0.04, 0.11), (-0.01531, -0.03696, -0.11), (-0.01531, -0.03696, 0.11), (-0.02828, -0.02828, -0.11), (-0.02828, -0.02828, 0.11), (-0.03696, -0.01531, -0.11), (-0.03696, -0.01531, 0.11), (-0.04, 4.77e-10, -0.11), (-0.04, 4.77e-10, 0.11), (-0.03696, 0.01531, -0.11), (-0.03696, 0.01531, 0.11), (-0.02828, 0.02828, -0.11), (-0.02828, 0.02828, 0.11), (-0.01531, 0.03696, -0.11), (-0.01531, 0.03696, 0.11)], [], [(0, 1, 3, 2), (2, 3, 5, 4), (4, 5, 7, 6), (6, 7, 9, 8), (8, 9, 11, 10), (10, 11, 13, 12), (12, 13, 15, 14), (14, 15, 17, 16), (16, 17, 19, 18), (18, 19, 21, 20), (20, 21, 23, 22), (22, 23, 25, 24), (24, 25, 27, 26), (26, 27, 29, 28), (3, 1, 31, 29, 27, 25, 23, 21, 19, 17, 15, 13, 11, 9, 7, 5), (28, 29, 31, 30), (30, 31, 1, 0), (0, 2, 4, 6, 8, 10, 12, 14, 16, 18, 20, 22, 24, 26, 28, 30)])
me_cylinder_016.polygons.foreach_set('use_smooth', [True] * 18)
_uv = me_cylinder_016.uv_layers.new(name='UVMap')
_uv.uv.foreach_set('vector', [1.0, 0.5, 1.0, 1.0, 0.9375, 1.0, 0.9375, 0.5, 0.9375, 0.5, 0.9375, 1.0, 0.875, 1.0, 0.875, 0.5, 0.875, 0.5, 0.875, 1.0, 0.8125, 1.0, 0.8125, 0.5, 0.8125, 0.5, 0.8125, 1.0, 0.75, 1.0, 0.75, 0.5, 0.75, 0.5, 0.75, 1.0, 0.6875, 1.0, 0.6875, 0.5, 0.6875, 0.5, 0.6875, 1.0, 0.625, 1.0, 0.625, 0.5, 0.625, 0.5, 0.625, 1.0, 0.5625, 1.0, 0.5625, 0.5, 0.5625, 0.5, 0.5625, 1.0, 0.5, 1.0, 0.5, 0.5, 0.5, 0.5, 0.5, 1.0, 0.4375, 1.0, 0.4375, 0.5, 0.4375, 0.5, 0.4375, 1.0, 0.375, 1.0, 0.375, 0.5, 0.375, 0.5, 0.375, 1.0, 0.3125, 1.0, 0.3125, 0.5, 0.3125, 0.5, 0.3125, 1.0, 0.25, 1.0, 0.25, 0.5, 0.25, 0.5, 0.25, 1.0, 0.1875, 1.0, 0.1875, 0.5, 0.1875, 0.5, 0.1875, 1.0, 0.125, 1.0, 0.125, 0.5, 0.3418, 0.4717, 0.25, 0.49, 0.1582, 0.4717, 0.08029, 0.4197, 0.02827, 0.3418, 0.01, 0.25, 0.02827, 0.1582, 0.08029, 0.08029, 0.1582, 0.02827, 0.25, 0.01, 0.3418, 0.02827, 0.4197, 0.08029, 0.4717, 0.1582, 0.49, 0.25, 0.4717, 0.3418, 0.4197, 0.4197, 0.125, 0.5, 0.125, 1.0, 0.0625, 1.0, 0.0625, 0.5, 0.0625, 0.5, 0.0625, 1.0, 0.0, 1.0, 0.0, 0.5, 0.75, 0.49, 0.8418, 0.4717, 0.9197, 0.4197, 0.9717, 0.3418, 0.99, 0.25, 0.9717, 0.1582, 0.9197, 0.08029, 0.8418, 0.02827, 0.75, 0.01, 0.6582, 0.02827, 0.5803, 0.08029, 0.5283, 0.1582, 0.51, 0.25, 0.5283, 0.3418, 0.5803, 0.4197, 0.6582, 0.4717])
me_cylinder_016.use_remesh_preserve_volume = False
me_cylinder_016.use_remesh_preserve_attributes = False
me_cylinder_016.use_mirror_vertex_groups = False
me_cylinder_016.update()
me_cylinder_017 = bpy.data.meshes.new('Cylinder.017')
me_cylinder_017.from_pydata([(0.0, 0.04, -0.03), (0.0, 0.04, 0.03), (0.01531, 0.03696, -0.03), (0.01531, 0.03696, 0.03), (0.02828, 0.02828, -0.03), (0.02828, 0.02828, 0.03), (0.03696, 0.01531, -0.03), (0.03696, 0.01531, 0.03), (0.04, -1.748e-09, -0.03), (0.04, -1.748e-09, 0.03), (0.03696, -0.01531, -0.03), (0.03696, -0.01531, 0.03), (0.02828, -0.02828, -0.03), (0.02828, -0.02828, 0.03), (0.01531, -0.03696, -0.03), (0.01531, -0.03696, 0.03), (6.04e-09, -0.04, -0.03), (6.04e-09, -0.04, 0.03), (-0.01531, -0.03696, -0.03), (-0.01531, -0.03696, 0.03), (-0.02828, -0.02828, -0.03), (-0.02828, -0.02828, 0.03), (-0.03696, -0.01531, -0.03), (-0.03696, -0.01531, 0.03), (-0.04, 4.77e-10, -0.03), (-0.04, 4.77e-10, 0.03), (-0.03696, 0.01531, -0.03), (-0.03696, 0.01531, 0.03), (-0.02828, 0.02828, -0.03), (-0.02828, 0.02828, 0.03), (-0.01531, 0.03696, -0.03), (-0.01531, 0.03696, 0.03)], [], [(0, 1, 3, 2), (2, 3, 5, 4), (4, 5, 7, 6), (6, 7, 9, 8), (8, 9, 11, 10), (10, 11, 13, 12), (12, 13, 15, 14), (14, 15, 17, 16), (16, 17, 19, 18), (18, 19, 21, 20), (20, 21, 23, 22), (22, 23, 25, 24), (24, 25, 27, 26), (26, 27, 29, 28), (3, 1, 31, 29, 27, 25, 23, 21, 19, 17, 15, 13, 11, 9, 7, 5), (28, 29, 31, 30), (30, 31, 1, 0), (0, 2, 4, 6, 8, 10, 12, 14, 16, 18, 20, 22, 24, 26, 28, 30)])
me_cylinder_017.polygons.foreach_set('use_smooth', [True] * 18)
_uv = me_cylinder_017.uv_layers.new(name='UVMap')
_uv.uv.foreach_set('vector', [1.0, 0.5, 1.0, 1.0, 0.9375, 1.0, 0.9375, 0.5, 0.9375, 0.5, 0.9375, 1.0, 0.875, 1.0, 0.875, 0.5, 0.875, 0.5, 0.875, 1.0, 0.8125, 1.0, 0.8125, 0.5, 0.8125, 0.5, 0.8125, 1.0, 0.75, 1.0, 0.75, 0.5, 0.75, 0.5, 0.75, 1.0, 0.6875, 1.0, 0.6875, 0.5, 0.6875, 0.5, 0.6875, 1.0, 0.625, 1.0, 0.625, 0.5, 0.625, 0.5, 0.625, 1.0, 0.5625, 1.0, 0.5625, 0.5, 0.5625, 0.5, 0.5625, 1.0, 0.5, 1.0, 0.5, 0.5, 0.5, 0.5, 0.5, 1.0, 0.4375, 1.0, 0.4375, 0.5, 0.4375, 0.5, 0.4375, 1.0, 0.375, 1.0, 0.375, 0.5, 0.375, 0.5, 0.375, 1.0, 0.3125, 1.0, 0.3125, 0.5, 0.3125, 0.5, 0.3125, 1.0, 0.25, 1.0, 0.25, 0.5, 0.25, 0.5, 0.25, 1.0, 0.1875, 1.0, 0.1875, 0.5, 0.1875, 0.5, 0.1875, 1.0, 0.125, 1.0, 0.125, 0.5, 0.3418, 0.4717, 0.25, 0.49, 0.1582, 0.4717, 0.08029, 0.4197, 0.02827, 0.3418, 0.01, 0.25, 0.02827, 0.1582, 0.08029, 0.08029, 0.1582, 0.02827, 0.25, 0.01, 0.3418, 0.02827, 0.4197, 0.08029, 0.4717, 0.1582, 0.49, 0.25, 0.4717, 0.3418, 0.4197, 0.4197, 0.125, 0.5, 0.125, 1.0, 0.0625, 1.0, 0.0625, 0.5, 0.0625, 0.5, 0.0625, 1.0, 0.0, 1.0, 0.0, 0.5, 0.75, 0.49, 0.8418, 0.4717, 0.9197, 0.4197, 0.9717, 0.3418, 0.99, 0.25, 0.9717, 0.1582, 0.9197, 0.08029, 0.8418, 0.02827, 0.75, 0.01, 0.6582, 0.02827, 0.5803, 0.08029, 0.5283, 0.1582, 0.51, 0.25, 0.5283, 0.3418, 0.5803, 0.4197, 0.6582, 0.4717])
me_cylinder_017.use_remesh_preserve_volume = False
me_cylinder_017.use_remesh_preserve_attributes = False
me_cylinder_017.use_mirror_vertex_groups = False
me_cylinder_017.update()
me_cylinder_018 = bpy.data.meshes.new('Cylinder.018')
me_cylinder_018.from_pydata([(0.0, 0.04, -0.03), (0.0, 0.04, 0.03), (0.01531, 0.03696, -0.03), (0.01531, 0.03696, 0.03), (0.02828, 0.02828, -0.03), (0.02828, 0.02828, 0.03), (0.03696, 0.01531, -0.03), (0.03696, 0.01531, 0.03), (0.04, -1.748e-09, -0.03), (0.04, -1.748e-09, 0.03), (0.03696, -0.01531, -0.03), (0.03696, -0.01531, 0.03), (0.02828, -0.02828, -0.03), (0.02828, -0.02828, 0.03), (0.01531, -0.03696, -0.03), (0.01531, -0.03696, 0.03), (6.04e-09, -0.04, -0.03), (6.04e-09, -0.04, 0.03), (-0.01531, -0.03696, -0.03), (-0.01531, -0.03696, 0.03), (-0.02828, -0.02828, -0.03), (-0.02828, -0.02828, 0.03), (-0.03696, -0.01531, -0.03), (-0.03696, -0.01531, 0.03), (-0.04, 4.77e-10, -0.03), (-0.04, 4.77e-10, 0.03), (-0.03696, 0.01531, -0.03), (-0.03696, 0.01531, 0.03), (-0.02828, 0.02828, -0.03), (-0.02828, 0.02828, 0.03), (-0.01531, 0.03696, -0.03), (-0.01531, 0.03696, 0.03)], [], [(0, 1, 3, 2), (2, 3, 5, 4), (4, 5, 7, 6), (6, 7, 9, 8), (8, 9, 11, 10), (10, 11, 13, 12), (12, 13, 15, 14), (14, 15, 17, 16), (16, 17, 19, 18), (18, 19, 21, 20), (20, 21, 23, 22), (22, 23, 25, 24), (24, 25, 27, 26), (26, 27, 29, 28), (3, 1, 31, 29, 27, 25, 23, 21, 19, 17, 15, 13, 11, 9, 7, 5), (28, 29, 31, 30), (30, 31, 1, 0), (0, 2, 4, 6, 8, 10, 12, 14, 16, 18, 20, 22, 24, 26, 28, 30)])
me_cylinder_018.polygons.foreach_set('use_smooth', [True] * 18)
_uv = me_cylinder_018.uv_layers.new(name='UVMap')
_uv.uv.foreach_set('vector', [1.0, 0.5, 1.0, 1.0, 0.9375, 1.0, 0.9375, 0.5, 0.9375, 0.5, 0.9375, 1.0, 0.875, 1.0, 0.875, 0.5, 0.875, 0.5, 0.875, 1.0, 0.8125, 1.0, 0.8125, 0.5, 0.8125, 0.5, 0.8125, 1.0, 0.75, 1.0, 0.75, 0.5, 0.75, 0.5, 0.75, 1.0, 0.6875, 1.0, 0.6875, 0.5, 0.6875, 0.5, 0.6875, 1.0, 0.625, 1.0, 0.625, 0.5, 0.625, 0.5, 0.625, 1.0, 0.5625, 1.0, 0.5625, 0.5, 0.5625, 0.5, 0.5625, 1.0, 0.5, 1.0, 0.5, 0.5, 0.5, 0.5, 0.5, 1.0, 0.4375, 1.0, 0.4375, 0.5, 0.4375, 0.5, 0.4375, 1.0, 0.375, 1.0, 0.375, 0.5, 0.375, 0.5, 0.375, 1.0, 0.3125, 1.0, 0.3125, 0.5, 0.3125, 0.5, 0.3125, 1.0, 0.25, 1.0, 0.25, 0.5, 0.25, 0.5, 0.25, 1.0, 0.1875, 1.0, 0.1875, 0.5, 0.1875, 0.5, 0.1875, 1.0, 0.125, 1.0, 0.125, 0.5, 0.3418, 0.4717, 0.25, 0.49, 0.1582, 0.4717, 0.08029, 0.4197, 0.02827, 0.3418, 0.01, 0.25, 0.02827, 0.1582, 0.08029, 0.08029, 0.1582, 0.02827, 0.25, 0.01, 0.3418, 0.02827, 0.4197, 0.08029, 0.4717, 0.1582, 0.49, 0.25, 0.4717, 0.3418, 0.4197, 0.4197, 0.125, 0.5, 0.125, 1.0, 0.0625, 1.0, 0.0625, 0.5, 0.0625, 0.5, 0.0625, 1.0, 0.0, 1.0, 0.0, 0.5, 0.75, 0.49, 0.8418, 0.4717, 0.9197, 0.4197, 0.9717, 0.3418, 0.99, 0.25, 0.9717, 0.1582, 0.9197, 0.08029, 0.8418, 0.02827, 0.75, 0.01, 0.6582, 0.02827, 0.5803, 0.08029, 0.5283, 0.1582, 0.51, 0.25, 0.5283, 0.3418, 0.5803, 0.4197, 0.6582, 0.4717])
me_cylinder_018.use_remesh_preserve_volume = False
me_cylinder_018.use_remesh_preserve_attributes = False
me_cylinder_018.use_mirror_vertex_groups = False
me_cylinder_018.update()
me_cylinder_019 = bpy.data.meshes.new('Cylinder.019')
me_cylinder_019.from_pydata([(0.0, 0.04, -0.03), (0.0, 0.04, 0.03), (0.01531, 0.03696, -0.03), (0.01531, 0.03696, 0.03), (0.02828, 0.02828, -0.03), (0.02828, 0.02828, 0.03), (0.03696, 0.01531, -0.03), (0.03696, 0.01531, 0.03), (0.04, -1.748e-09, -0.03), (0.04, -1.748e-09, 0.03), (0.03696, -0.01531, -0.03), (0.03696, -0.01531, 0.03), (0.02828, -0.02828, -0.03), (0.02828, -0.02828, 0.03), (0.01531, -0.03696, -0.03), (0.01531, -0.03696, 0.03), (6.04e-09, -0.04, -0.03), (6.04e-09, -0.04, 0.03), (-0.01531, -0.03696, -0.03), (-0.01531, -0.03696, 0.03), (-0.02828, -0.02828, -0.03), (-0.02828, -0.02828, 0.03), (-0.03696, -0.01531, -0.03), (-0.03696, -0.01531, 0.03), (-0.04, 4.77e-10, -0.03), (-0.04, 4.77e-10, 0.03), (-0.03696, 0.01531, -0.03), (-0.03696, 0.01531, 0.03), (-0.02828, 0.02828, -0.03), (-0.02828, 0.02828, 0.03), (-0.01531, 0.03696, -0.03), (-0.01531, 0.03696, 0.03), (0.0, 0.04, -0.03), (0.01531, 0.03696, -0.03), (0.02828, 0.02828, -0.03), (0.03696, 0.01531, -0.03), (0.04, -1.748e-09, -0.03), (0.03696, -0.01531, -0.03), (0.02828, -0.02828, -0.03), (0.01531, -0.03696, -0.03), (6.04e-09, -0.04, -0.03), (-0.01531, -0.03696, -0.03), (-0.02828, -0.02828, -0.03), (-0.03696, -0.01531, -0.03), (-0.04, 4.77e-10, -0.03), (-0.03696, 0.01531, -0.03), (-0.02828, 0.02828, -0.03), (-0.01531, 0.03696, -0.03), (4.628e-08, 0.04, -1.695), (0.01531, 0.03696, -1.695), (0.02828, 0.02828, -1.695), (0.03696, 0.01531, -1.695), (0.04, -9.085e-08, -1.695), (0.03696, -0.01531, -1.695), (0.02828, -0.02828, -1.695), (0.01531, -0.03696, -1.695), (5.231e-08, -0.04, -1.695), (-0.01531, -0.03696, -1.695), (-0.02828, -0.02828, -1.695), (-0.03696, -0.01531, -1.695), (-0.04, -8.863e-08, -1.695), (-0.03696, 0.01531, -1.695), (-0.02828, 0.02828, -1.695), (-0.01531, 0.03696, -1.695)], [], [(0, 1, 3, 2), (2, 3, 5, 4), (4, 5, 7, 6), (6, 7, 9, 8), (8, 9, 11, 10), (10, 11, 13, 12), (12, 13, 15, 14), (14, 15, 17, 16), (16, 17, 19, 18), (18, 19, 21, 20), (20, 21, 23, 22), (22, 23, 25, 24), (24, 25, 27, 26), (26, 27, 29, 28), (3, 1, 31, 29, 27, 25, 23, 21, 19, 17, 15, 13, 11, 9, 7, 5), (28, 29, 31, 30), (30, 31, 1, 0), (10, 12, 38, 37), (44, 45, 61, 60), (20, 22, 43, 42), (30, 0, 32, 47), (6, 8, 36, 35), (16, 18, 41, 40), (26, 28, 46, 45), (2, 4, 34, 33), (12, 14, 39, 38), (22, 24, 44, 43), (8, 10, 37, 36), (18, 20, 42, 41), (28, 30, 47, 46), (4, 6, 35, 34), (14, 16, 40, 39), (0, 2, 33, 32), (24, 26, 45, 44), (48, 49, 50, 51, 52, 53, 54, 55, 56, 57, 58, 59, 60, 61, 62, 63), (37, 38, 54, 53), (45, 46, 62, 61), (38, 39, 55, 54), (46, 47, 63, 62), (39, 40, 56, 55), (32, 33, 49, 48), (47, 32, 48, 63), (40, 41, 57, 56), (33, 34, 50, 49), (41, 42, 58, 57), (34, 35, 51, 50), (42, 43, 59, 58), (35, 36, 52, 51), (43, 44, 60, 59), (36, 37, 53, 52)])
me_cylinder_019.polygons.foreach_set('use_smooth', [True] * 50)
_uv = me_cylinder_019.uv_layers.new(name='UVMap')
_uv.uv.foreach_set('vector', [1.0, 0.5, 1.0, 1.0, 0.9375, 1.0, 0.9375, 0.5, 0.9375, 0.5, 0.9375, 1.0, 0.875, 1.0, 0.875, 0.5, 0.875, 0.5, 0.875, 1.0, 0.8125, 1.0, 0.8125, 0.5, 0.8125, 0.5, 0.8125, 1.0, 0.75, 1.0, 0.75, 0.5, 0.75, 0.5, 0.75, 1.0, 0.6875, 1.0, 0.6875, 0.5, 0.6875, 0.5, 0.6875, 1.0, 0.625, 1.0, 0.625, 0.5, 0.625, 0.5, 0.625, 1.0, 0.5625, 1.0, 0.5625, 0.5, 0.5625, 0.5, 0.5625, 1.0, 0.5, 1.0, 0.5, 0.5, 0.5, 0.5, 0.5, 1.0, 0.4375, 1.0, 0.4375, 0.5, 0.4375, 0.5, 0.4375, 1.0, 0.375, 1.0, 0.375, 0.5, 0.375, 0.5, 0.375, 1.0, 0.3125, 1.0, 0.3125, 0.5, 0.3125, 0.5, 0.3125, 1.0, 0.25, 1.0, 0.25, 0.5, 0.25, 0.5, 0.25, 1.0, 0.1875, 1.0, 0.1875, 0.5, 0.1875, 0.5, 0.1875, 1.0, 0.125, 1.0, 0.125, 0.5, 0.3418, 0.4717, 0.25, 0.49, 0.1582, 0.4717, 0.08029, 0.4197, 0.02827, 0.3418, 0.01, 0.25, 0.02827, 0.1582, 0.08029, 0.08029, 0.1582, 0.02827, 0.25, 0.01, 0.3418, 0.02827, 0.4197, 0.08029, 0.4717, 0.1582, 0.49, 0.25, 0.4717, 0.3418, 0.4197, 0.4197, 0.125, 0.5, 0.125, 1.0, 0.0625, 1.0, 0.0625, 0.5, 0.0625, 0.5, 0.0625, 1.0, 0.0, 1.0, 0.0, 0.5, 0.6875, 0.5, 0.625, 0.5, 0.625, 0.5, 0.6875, 0.5, 0.25, 0.5, 0.1875, 0.5, 0.1875, 0.5, 0.25, 0.5, 0.375, 0.5, 0.3125, 0.5, 0.3125, 0.5, 0.375, 0.5, 0.0625, 0.5, 0.0, 0.5, 0.0, 0.5, 0.0625, 0.5, 0.8125, 0.5, 0.75, 0.5, 0.75, 0.5, 0.8125, 0.5, 0.5, 0.5, 0.4375, 0.5, 0.4375, 0.5, 0.5, 0.5, 0.1875, 0.5, 0.125, 0.5, 0.125, 0.5, 0.1875, 0.5, 0.9375, 0.5, 0.875, 0.5, 0.875, 0.5, 0.9375, 0.5, 0.625, 0.5, 0.5625, 0.5, 0.5625, 0.5, 0.625, 0.5, 0.3125, 0.5, 0.25, 0.5, 0.25, 0.5, 0.3125, 0.5, 0.75, 0.5, 0.6875, 0.5, 0.6875, 0.5, 0.75, 0.5, 0.4375, 0.5, 0.375, 0.5, 0.375, 0.5, 0.4375, 0.5, 0.125, 0.5, 0.0625, 0.5, 0.0625, 0.5, 0.125, 0.5, 0.875, 0.5, 0.8125, 0.5, 0.8125, 0.5, 0.875, 0.5, 0.5625, 0.5, 0.5, 0.5, 0.5, 0.5, 0.5625, 0.5, 1.0, 0.5, 0.9375, 0.5, 0.9375, 0.5, 1.0, 0.5, 0.25, 0.5, 0.1875, 0.5, 0.1875, 0.5, 0.25, 0.5, 0.75, 0.49, 0.8418, 0.4717, 0.9197, 0.4197, 0.9717, 0.3418, 0.99, 0.25, 0.9717, 0.1582, 0.9197, 0.08029, 0.8418, 0.02827, 0.75, 0.01, 0.6582, 0.02827, 0.5803, 0.08029, 0.5283, 0.1582, 0.51, 0.25, 0.5283, 0.3418, 0.5803, 0.4197, 0.6582, 0.4717, 0.6875, 0.5, 0.625, 0.5, 0.625, 0.5, 0.6875, 0.5, 0.1875, 0.5, 0.125, 0.5, 0.125, 0.5, 0.1875, 0.5, 0.625, 0.5, 0.5625, 0.5, 0.5625, 0.5, 0.625, 0.5, 0.125, 0.5, 0.0625, 0.5, 0.0625, 0.5, 0.125, 0.5, 0.5625, 0.5, 0.5, 0.5, 0.5, 0.5, 0.5625, 0.5, 1.0, 0.5, 0.9375, 0.5, 0.9375, 0.5, 1.0, 0.5, 0.0625, 0.5, 0.0, 0.5, 0.0, 0.5, 0.0625, 0.5, 0.5, 0.5, 0.4375, 0.5, 0.4375, 0.5, 0.5, 0.5, 0.9375, 0.5, 0.875, 0.5, 0.875, 0.5, 0.9375, 0.5, 0.4375, 0.5, 0.375, 0.5, 0.375, 0.5, 0.4375, 0.5, 0.875, 0.5, 0.8125, 0.5, 0.8125, 0.5, 0.875, 0.5, 0.375, 0.5, 0.3125, 0.5, 0.3125, 0.5, 0.375, 0.5, 0.8125, 0.5, 0.75, 0.5, 0.75, 0.5, 0.8125, 0.5, 0.3125, 0.5, 0.25, 0.5, 0.25, 0.5, 0.3125, 0.5, 0.75, 0.5, 0.6875, 0.5, 0.6875, 0.5, 0.75, 0.5])
me_cylinder_019.use_remesh_preserve_volume = False
me_cylinder_019.use_remesh_preserve_attributes = False
me_cylinder_019.use_mirror_vertex_groups = False
me_cylinder_019.update()
me_cylinder_020 = bpy.data.meshes.new('Cylinder.020')
me_cylinder_020.from_pydata([(0.0, 0.04, -0.03), (0.0, 0.04, 0.03), (0.01531, 0.03696, -0.03), (0.01531, 0.03696, 0.03), (0.02828, 0.02828, -0.03), (0.02828, 0.02828, 0.03), (0.03696, 0.01531, -0.03), (0.03696, 0.01531, 0.03), (0.04, -1.748e-09, -0.03), (0.04, -1.748e-09, 0.03), (0.03696, -0.01531, -0.03), (0.03696, -0.01531, 0.03), (0.02828, -0.02828, -0.03), (0.02828, -0.02828, 0.03), (0.01531, -0.03696, -0.03), (0.01531, -0.03696, 0.03), (6.04e-09, -0.04, -0.03), (6.04e-09, -0.04, 0.03), (-0.01531, -0.03696, -0.03), (-0.01531, -0.03696, 0.03), (-0.02828, -0.02828, -0.03), (-0.02828, -0.02828, 0.03), (-0.03696, -0.01531, -0.03), (-0.03696, -0.01531, 0.03), (-0.04, 4.77e-10, -0.03), (-0.04, 4.77e-10, 0.03), (-0.03696, 0.01531, -0.03), (-0.03696, 0.01531, 0.03), (-0.02828, 0.02828, -0.03), (-0.02828, 0.02828, 0.03), (-0.01531, 0.03696, -0.03), (-0.01531, 0.03696, 0.03)], [], [(0, 1, 3, 2), (2, 3, 5, 4), (4, 5, 7, 6), (6, 7, 9, 8), (8, 9, 11, 10), (10, 11, 13, 12), (12, 13, 15, 14), (14, 15, 17, 16), (16, 17, 19, 18), (18, 19, 21, 20), (20, 21, 23, 22), (22, 23, 25, 24), (24, 25, 27, 26), (26, 27, 29, 28), (3, 1, 31, 29, 27, 25, 23, 21, 19, 17, 15, 13, 11, 9, 7, 5), (28, 29, 31, 30), (30, 31, 1, 0), (0, 2, 4, 6, 8, 10, 12, 14, 16, 18, 20, 22, 24, 26, 28, 30)])
me_cylinder_020.polygons.foreach_set('use_smooth', [True] * 18)
_uv = me_cylinder_020.uv_layers.new(name='UVMap')
_uv.uv.foreach_set('vector', [1.0, 0.5, 1.0, 1.0, 0.9375, 1.0, 0.9375, 0.5, 0.9375, 0.5, 0.9375, 1.0, 0.875, 1.0, 0.875, 0.5, 0.875, 0.5, 0.875, 1.0, 0.8125, 1.0, 0.8125, 0.5, 0.8125, 0.5, 0.8125, 1.0, 0.75, 1.0, 0.75, 0.5, 0.75, 0.5, 0.75, 1.0, 0.6875, 1.0, 0.6875, 0.5, 0.6875, 0.5, 0.6875, 1.0, 0.625, 1.0, 0.625, 0.5, 0.625, 0.5, 0.625, 1.0, 0.5625, 1.0, 0.5625, 0.5, 0.5625, 0.5, 0.5625, 1.0, 0.5, 1.0, 0.5, 0.5, 0.5, 0.5, 0.5, 1.0, 0.4375, 1.0, 0.4375, 0.5, 0.4375, 0.5, 0.4375, 1.0, 0.375, 1.0, 0.375, 0.5, 0.375, 0.5, 0.375, 1.0, 0.3125, 1.0, 0.3125, 0.5, 0.3125, 0.5, 0.3125, 1.0, 0.25, 1.0, 0.25, 0.5, 0.25, 0.5, 0.25, 1.0, 0.1875, 1.0, 0.1875, 0.5, 0.1875, 0.5, 0.1875, 1.0, 0.125, 1.0, 0.125, 0.5, 0.3418, 0.4717, 0.25, 0.49, 0.1582, 0.4717, 0.08029, 0.4197, 0.02827, 0.3418, 0.01, 0.25, 0.02827, 0.1582, 0.08029, 0.08029, 0.1582, 0.02827, 0.25, 0.01, 0.3418, 0.02827, 0.4197, 0.08029, 0.4717, 0.1582, 0.49, 0.25, 0.4717, 0.3418, 0.4197, 0.4197, 0.125, 0.5, 0.125, 1.0, 0.0625, 1.0, 0.0625, 0.5, 0.0625, 0.5, 0.0625, 1.0, 0.0, 1.0, 0.0, 0.5, 0.75, 0.49, 0.8418, 0.4717, 0.9197, 0.4197, 0.9717, 0.3418, 0.99, 0.25, 0.9717, 0.1582, 0.9197, 0.08029, 0.8418, 0.02827, 0.75, 0.01, 0.6582, 0.02827, 0.5803, 0.08029, 0.5283, 0.1582, 0.51, 0.25, 0.5283, 0.3418, 0.5803, 0.4197, 0.6582, 0.4717])
me_cylinder_020.use_remesh_preserve_volume = False
me_cylinder_020.use_remesh_preserve_attributes = False
me_cylinder_020.use_mirror_vertex_groups = False
me_cylinder_020.update()
me_sphere_002 = bpy.data.meshes.new('Sphere.002')
me_sphere_002.from_pydata([(-0.0003513, 0.05242, -0.006327), (-0.0003513, 0.1007, -0.02631), (0.02553, 0.04549, -0.006327), (0.04965, 0.08726, -0.02631), (0.07036, 0.1231, -0.05809), (-0.0003514, 0.0006573, 0.0004876), (0.04448, 0.02654, -0.006327), (0.08625, 0.05066, -0.02631), (0.1221, 0.07137, -0.05809), (0.05141, 0.0006573, -0.006327), (0.09965, 0.0006573, -0.02631), (0.1411, 0.0006573, -0.05809), (0.04448, -0.02522, -0.006327), (0.08625, -0.04934, -0.02631), (0.1221, -0.07005, -0.05809), (0.02553, -0.04417, -0.006327), (0.04965, -0.08595, -0.02631), (0.07036, -0.1218, -0.05809), (-0.0003513, -0.05111, -0.006327), (-0.0003513, -0.09934, -0.02631), (-0.0003513, -0.1408, -0.05809), (-0.02623, -0.04417, -0.006327), (-0.05035, -0.08595, -0.02631), (-0.07106, -0.1218, -0.05809), (-0.04518, -0.02522, -0.006327), (-0.08695, -0.04934, -0.02631), (-0.1228, -0.07005, -0.05809), (-0.05212, 0.0006573, -0.006327), (-0.1004, 0.0006573, -0.02631), (-0.1418, 0.0006573, -0.05809), (-0.04518, 0.02654, -0.006327), (-0.08695, 0.05066, -0.02631), (-0.1228, 0.07137, -0.05809), (-0.02623, 0.04549, -0.006327), (-0.05035, 0.08726, -0.02631), (-0.07106, 0.1231, -0.05809), (-0.0003513, 0.1421, -0.05809), (-0.07106, -0.1218, -0.05809), (0.07036, 0.1231, -0.05809), (-0.0003513, -0.1408, -0.05809), (0.1221, 0.07137, -0.05809), (0.07036, -0.1218, -0.05809), (0.1411, 0.0006573, -0.05809), (0.1221, -0.07005, -0.05809), (0.1221, -0.07005, -0.05809), (0.07036, -0.1218, -0.05809), (0.1411, 0.0006573, -0.05809), (-0.0003513, -0.1408, -0.05809), (0.1221, 0.07137, -0.05809), (-0.07106, -0.1218, -0.05809), (-0.1228, -0.07005, -0.05809), (0.07036, 0.1231, -0.05809), (-0.1418, 0.0006573, -0.05809), (-0.1228, 0.07137, -0.05809), (-0.07106, 0.1231, -0.05809), (-0.0003513, 0.1421, -0.05809), (0.07036, 0.1231, -0.05809), (0.1221, 0.07137, -0.05809), (0.1411, 0.0006573, -0.05809), (0.1221, -0.07005, -0.05809), (0.07036, -0.1218, -0.05809), (-0.0003513, -0.1408, -0.05809), (-0.07106, -0.1218, -0.05809), (-0.1228, -0.07005, -0.05809), (-0.1418, 0.0006573, -0.05809), (-0.1228, 0.07137, -0.05809), (-0.07106, 0.1231, -0.05809), (-0.0003513, 0.1421, -0.05809), (-0.1228, -0.07005, -0.05809), (-0.1418, 0.0006573, -0.05809), (-0.1228, 0.07137, -0.05809), (-0.07106, 0.1231, -0.05809), (-0.0003513, 0.1421, -0.05809), (0.04448, 0.02654, -0.002403), (-0.1228, 0.07137, -0.05809), (0.05141, 0.0006573, -0.002403), (-0.1418, 0.0006573, -0.05809), (-0.1228, -0.07005, -0.05809), (0.09965, 0.0006573, -0.02238), (0.1411, 0.0006573, -0.05417), (0.1221, -0.07005, -0.05417), (0.04448, -0.02522, -0.002403), (0.08625, -0.04934, -0.02238), (0.04965, -0.08595, -0.02238), (-0.07106, -0.1218, -0.05809), (-0.0003513, -0.1408, -0.05809), (0.02553, -0.04417, -0.002403), (0.07036, -0.1218, -0.05417), (0.07036, -0.1218, -0.05809), (-0.0003513, -0.05111, -0.002403), (-0.0003513, -0.09934, -0.02238), (-0.0003513, -0.1408, -0.05417), (-0.07106, -0.1218, -0.05417), (0.1221, -0.07005, -0.05809), (0.1411, 0.0006573, -0.05809), (-0.05035, -0.08595, -0.02238), (-0.02623, -0.04417, -0.002403), (-0.08695, -0.04934, -0.02238), (-0.1004, 0.0006573, -0.02238), (0.1221, 0.07137, -0.05809), (-0.05212, 0.0006573, -0.002403), (-0.04518, -0.02522, -0.002403), (0.07036, 0.1231, -0.05809), (-0.1228, -0.07005, -0.05417), (-0.1418, 0.0006573, -0.05417), (-0.04518, 0.02654, -0.002403), (-0.1228, 0.07137, -0.05417), (-0.08695, 0.05066, -0.02238), (-0.07106, 0.1231, -0.05809), (-0.0003513, 0.1421, -0.05809), (-0.1228, 0.07137, -0.05809), (-0.1418, 0.0006573, -0.05809), (-0.1228, -0.07005, -0.05809), (-0.07106, -0.1218, -0.05809), (-0.0003513, -0.1408, -0.05809), (0.07036, -0.1218, -0.05809), (0.1221, -0.07005, -0.05809), (0.1411, 0.0006573, -0.05809), (0.1221, 0.07137, -0.05809), (0.07036, 0.1231, -0.05809), (-0.07106, 0.1231, -0.05809), (-0.0003513, 0.1421, -0.05809), (0.08625, 0.05066, -0.02238), (0.1221, 0.07137, -0.05417), (0.04965, 0.08726, -0.02238), (0.02553, 0.04549, -0.002403), (0.07036, 0.1231, -0.05417), (-0.0003514, 0.0006573, 0.004411), (-0.0003513, 0.05242, -0.002403), (-0.0003513, 0.1007, -0.02238), (-0.02623, 0.04549, -0.002403), (-0.05035, 0.08726, -0.02238), (-0.07106, 0.1231, -0.05417), (-0.0003513, 0.1421, -0.05417)], [], [(1, 3, 2, 0), (36, 4, 3, 1), (0, 2, 5), (2, 6, 5), (3, 7, 6, 2), (4, 8, 7, 3), (8, 11, 10, 7), (6, 9, 5), (7, 10, 9, 6), (9, 12, 5), (10, 13, 12, 9), (11, 14, 13, 10), (12, 15, 5), (13, 16, 15, 12), (14, 17, 16, 13), (16, 19, 18, 15), (17, 20, 19, 16), (15, 18, 5), (18, 21, 5), (19, 22, 21, 18), (20, 23, 22, 19), (23, 26, 25, 22), (21, 24, 5), (22, 25, 24, 21), (25, 28, 27, 24), (26, 29, 28, 25), (24, 27, 5), (27, 30, 5), (28, 31, 30, 27), (29, 32, 31, 28), (32, 35, 34, 31), (30, 33, 5), (31, 34, 33, 30), (34, 1, 0, 33), (35, 36, 1, 34), (33, 0, 5), (55, 54, 66, 67), (40, 38, 56, 57), (49, 47, 61, 62), (52, 50, 63, 64), (50, 49, 62, 63), (53, 52, 64, 65), (44, 42, 58, 59), (47, 45, 60, 61), (42, 40, 57, 58), (45, 44, 59, 60), (38, 55, 67, 56), (54, 53, 65, 66), (17, 14, 44, 45), (20, 17, 45, 47), (11, 8, 40, 42), (14, 11, 42, 44), (32, 29, 52, 53), (26, 23, 49, 50), (29, 26, 50, 52), (23, 20, 47, 49), (8, 4, 38, 40), (36, 35, 54, 55), (35, 32, 53, 54), (4, 36, 55, 38), (58, 57, 48, 46), (61, 60, 41, 39), (60, 59, 43, 41), (56, 67, 72, 51), (66, 65, 70, 71), (67, 66, 71, 72), (57, 56, 51, 48), (62, 61, 39, 37), (64, 63, 68, 69), (63, 62, 37, 68), (65, 64, 69, 70), (59, 58, 46, 43), (43, 46, 94, 93), (51, 72, 109, 102), (41, 43, 93, 88), (71, 70, 74, 108), (37, 39, 85, 84), (72, 71, 108, 109), (46, 48, 99, 94), (68, 37, 84, 77), (48, 51, 102, 99), (70, 69, 76, 74), (39, 41, 88, 85), (69, 68, 77, 76), (129, 128, 125, 124), (133, 129, 124, 126), (128, 127, 125), (125, 127, 73), (124, 125, 73, 122), (126, 124, 122, 123), (123, 122, 78, 79), (73, 127, 75), (122, 73, 75, 78), (75, 127, 81), (78, 75, 81, 82), (79, 78, 82, 80), (81, 127, 86), (82, 81, 86, 83), (80, 82, 83, 87), (83, 86, 89, 90), (87, 83, 90, 91), (86, 127, 89), (89, 127, 96), (90, 89, 96, 95), (91, 90, 95, 92), (92, 95, 97, 103), (96, 127, 101), (95, 96, 101, 97), (84, 77, 112, 113), (109, 102, 119, 121), (77, 76, 111, 112), (74, 108, 120, 110), (85, 84, 113, 114), (102, 99, 118, 119), (108, 109, 121, 120), (76, 74, 110, 111), (93, 88, 115, 116), (99, 94, 117, 118), (88, 85, 114, 115), (94, 93, 116, 117), (112, 113, 92, 103), (119, 121, 133, 126), (111, 112, 103, 104), (120, 110, 106, 132), (113, 114, 91, 92), (118, 119, 126, 123), (121, 120, 132, 133), (110, 111, 104, 106), (115, 116, 80, 87), (117, 118, 123, 79), (114, 115, 87, 91), (116, 117, 79, 80), (97, 101, 100, 98), (103, 97, 98, 104), (101, 127, 100), (100, 127, 105), (98, 100, 105, 107), (104, 98, 107, 106), (106, 107, 131, 132), (105, 127, 130), (107, 105, 130, 131), (131, 130, 128, 129), (132, 131, 129, 133), (130, 127, 128)])
me_sphere_002.polygons.foreach_set('use_smooth', [True] * 144)
_uv = me_sphere_002.uv_layers.new(name='UVMap')
_uv.uv.foreach_set('vector', [0.75, 0.8333, 0.6667, 0.8333, 0.6667, 0.9167, 0.75, 0.9167, 0.75, 0.75, 0.6667, 0.75, 0.6667, 0.8333, 0.75, 0.8333, 0.75, 0.9167, 0.6667, 0.9167, 0.7083, 1.0, 0.6667, 0.9167, 0.5833, 0.9167, 0.625, 1.0, 0.6667, 0.8333, 0.5833, 0.8333, 0.5833, 0.9167, 0.6667, 0.9167, 0.6667, 0.75, 0.5833, 0.75, 0.5833, 0.8333, 0.6667, 0.8333, 0.5833, 0.75, 0.5, 0.75, 0.5, 0.8333, 0.5833, 0.8333, 0.5833, 0.9167, 0.5, 0.9167, 0.5417, 1.0, 0.5833, 0.8333, 0.5, 0.8333, 0.5, 0.9167, 0.5833, 0.9167, 0.5, 0.9167, 0.4167, 0.9167, 0.4583, 1.0, 0.5, 0.8333, 0.4167, 0.8333, 0.4167, 0.9167, 0.5, 0.9167, 0.5, 0.75, 0.4167, 0.75, 0.4167, 0.8333, 0.5, 0.8333, 0.4167, 0.9167, 0.3333, 0.9167, 0.375, 1.0, 0.4167, 0.8333, 0.3333, 0.8333, 0.3333, 0.9167, 0.4167, 0.9167, 0.4167, 0.75, 0.3333, 0.75, 0.3333, 0.8333, 0.4167, 0.8333, 0.3333, 0.8333, 0.25, 0.8333, 0.25, 0.9167, 0.3333, 0.9167, 0.3333, 0.75, 0.25, 0.75, 0.25, 0.8333, 0.3333, 0.8333, 0.3333, 0.9167, 0.25, 0.9167, 0.2917, 1.0, 0.25, 0.9167, 0.1667, 0.9167, 0.2083, 1.0, 0.25, 0.8333, 0.1667, 0.8333, 0.1667, 0.9167, 0.25, 0.9167, 0.25, 0.75, 0.1667, 0.75, 0.1667, 0.8333, 0.25, 0.8333, 0.1667, 0.75, 0.08333, 0.75, 0.08333, 0.8333, 0.1667, 0.8333, 0.1667, 0.9167, 0.08333, 0.9167, 0.125, 1.0, 0.1667, 0.8333, 0.08333, 0.8333, 0.08333, 0.9167, 0.1667, 0.9167, 0.08333, 0.8333, 0.0, 0.8333, 0.0, 0.9167, 0.08333, 0.9167, 0.08333, 0.75, 0.0, 0.75, 0.0, 0.8333, 0.08333, 0.8333, 0.08333, 0.9167, 0.0, 0.9167, 0.04167, 1.0, 1.0, 0.9167, 0.9167, 0.9167, 0.9583, 1.0, 1.0, 0.8333, 0.9167, 0.8333, 0.9167, 0.9167, 1.0, 0.9167, 1.0, 0.75, 0.9167, 0.75, 0.9167, 0.8333, 1.0, 0.8333, 0.9167, 0.75, 0.8333, 0.75, 0.8333, 0.8333, 0.9167, 0.8333, 0.9167, 0.9167, 0.8333, 0.9167, 0.875, 1.0, 0.9167, 0.8333, 0.8333, 0.8333, 0.8333, 0.9167, 0.9167, 0.9167, 0.8333, 0.8333, 0.75, 0.8333, 0.75, 0.9167, 0.8333, 0.9167, 0.8333, 0.75, 0.75, 0.75, 0.75, 0.8333, 0.8333, 0.8333, 0.8333, 0.9167, 0.75, 0.9167, 0.7917, 1.0, 0.75, 0.75, 0.8333, 0.75, 0.8333, 0.75, 0.75, 0.75, 0.5833, 0.75, 0.6667, 0.75, 0.6667, 0.75, 0.5833, 0.75, 0.1667, 0.75, 0.25, 0.75, 0.25, 0.75, 0.1667, 0.75, 0.0, 0.75, 0.08333, 0.75, 0.08333, 0.75, 0.0, 0.75, 0.08333, 0.75, 0.1667, 0.75, 0.1667, 0.75, 0.08333, 0.75, 0.9167, 0.75, 1.0, 0.75, 1.0, 0.75, 0.9167, 0.75, 0.4167, 0.75, 0.5, 0.75, 0.5, 0.75, 0.4167, 0.75, 0.25, 0.75, 0.3333, 0.75, 0.3333, 0.75, 0.25, 0.75, 0.5, 0.75, 0.5833, 0.75, 0.5833, 0.75, 0.5, 0.75, 0.3333, 0.75, 0.4167, 0.75, 0.4167, 0.75, 0.3333, 0.75, 0.6667, 0.75, 0.75, 0.75, 0.75, 0.75, 0.6667, 0.75, 0.8333, 0.75, 0.9167, 0.75, 0.9167, 0.75, 0.8333, 0.75, 0.3333, 0.75, 0.4167, 0.75, 0.4167, 0.75, 0.3333, 0.75, 0.25, 0.75, 0.3333, 0.75, 0.3333, 0.75, 0.25, 0.75, 0.5, 0.75, 0.5833, 0.75, 0.5833, 0.75, 0.5, 0.75, 0.4167, 0.75, 0.5, 0.75, 0.5, 0.75, 0.4167, 0.75, 0.9167, 0.75, 1.0, 0.75, 1.0, 0.75, 0.9167, 0.75, 0.08333, 0.75, 0.1667, 0.75, 0.1667, 0.75, 0.08333, 0.75, 0.0, 0.75, 0.08333, 0.75, 0.08333, 0.75, 0.0, 0.75, 0.1667, 0.75, 0.25, 0.75, 0.25, 0.75, 0.1667, 0.75, 0.5833, 0.75, 0.6667, 0.75, 0.6667, 0.75, 0.5833, 0.75, 0.75, 0.75, 0.8333, 0.75, 0.8333, 0.75, 0.75, 0.75, 0.8333, 0.75, 0.9167, 0.75, 0.9167, 0.75, 0.8333, 0.75, 0.6667, 0.75, 0.75, 0.75, 0.75, 0.75, 0.6667, 0.75, 0.5, 0.75, 0.5833, 0.75, 0.5833, 0.75, 0.5, 0.75, 0.25, 0.75, 0.3333, 0.75, 0.3333, 0.75, 0.25, 0.75, 0.3333, 0.75, 0.4167, 0.75, 0.4167, 0.75, 0.3333, 0.75, 0.6667, 0.75, 0.75, 0.75, 0.75, 0.75, 0.6667, 0.75, 0.8333, 0.75, 0.9167, 0.75, 0.9167, 0.75, 0.8333, 0.75, 0.75, 0.75, 0.8333, 0.75, 0.8333, 0.75, 0.75, 0.75, 0.5833, 0.75, 0.6667, 0.75, 0.6667, 0.75, 0.5833, 0.75, 0.1667, 0.75, 0.25, 0.75, 0.25, 0.75, 0.1667, 0.75, 0.0, 0.75, 0.08333, 0.75, 0.08333, 0.75, 0.0, 0.75, 0.08333, 0.75, 0.1667, 0.75, 0.1667, 0.75, 0.08333, 0.75, 0.9167, 0.75, 1.0, 0.75, 1.0, 0.75, 0.9167, 0.75, 0.4167, 0.75, 0.5, 0.75, 0.5, 0.75, 0.4167, 0.75, 0.4167, 0.75, 0.5, 0.75, 0.5, 0.75, 0.4167, 0.75, 0.6667, 0.75, 0.75, 0.75, 0.75, 0.75, 0.6667, 0.75, 0.3333, 0.75, 0.4167, 0.75, 0.4167, 0.75, 0.3333, 0.75, 0.8333, 0.75, 0.9167, 0.75, 0.9167, 0.75, 0.8333, 0.75, 0.1667, 0.75, 0.25, 0.75, 0.25, 0.75, 0.1667, 0.75, 0.75, 0.75, 0.8333, 0.75, 0.8333, 0.75, 0.75, 0.75, 0.5, 0.75, 0.5833, 0.75, 0.5833, 0.75, 0.5, 0.75, 0.08333, 0.75, 0.1667, 0.75, 0.1667, 0.75, 0.08333, 0.75, 0.5833, 0.75, 0.6667, 0.75, 0.6667, 0.75, 0.5833, 0.75, 0.9167, 0.75, 1.0, 0.75, 1.0, 0.75, 0.9167, 0.75, 0.25, 0.75, 0.3333, 0.75, 0.3333, 0.75, 0.25, 0.75, 0.0, 0.75, 0.08333, 0.75, 0.08333, 0.75, 0.0, 0.75, 0.75, 0.8333, 0.75, 0.9167, 0.6667, 0.9167, 0.6667, 0.8333, 0.75, 0.75, 0.75, 0.8333, 0.6667, 0.8333, 0.6667, 0.75, 0.75, 0.9167, 0.7083, 1.0, 0.6667, 0.9167, 0.6667, 0.9167, 0.625, 1.0, 0.5833, 0.9167, 0.6667, 0.8333, 0.6667, 0.9167, 0.5833, 0.9167, 0.5833, 0.8333, 0.6667, 0.75, 0.6667, 0.8333, 0.5833, 0.8333, 0.5833, 0.75, 0.5833, 0.75, 0.5833, 0.8333, 0.5, 0.8333, 0.5, 0.75, 0.5833, 0.9167, 0.5417, 1.0, 0.5, 0.9167, 0.5833, 0.8333, 0.5833, 0.9167, 0.5, 0.9167, 0.5, 0.8333, 0.5, 0.9167, 0.4583, 1.0, 0.4167, 0.9167, 0.5, 0.8333, 0.5, 0.9167, 0.4167, 0.9167, 0.4167, 0.8333, 0.5, 0.75, 0.5, 0.8333, 0.4167, 0.8333, 0.4167, 0.75, 0.4167, 0.9167, 0.375, 1.0, 0.3333, 0.9167, 0.4167, 0.8333, 0.4167, 0.9167, 0.3333, 0.9167, 0.3333, 0.8333, 0.4167, 0.75, 0.4167, 0.8333, 0.3333, 0.8333, 0.3333, 0.75, 0.3333, 0.8333, 0.3333, 0.9167, 0.25, 0.9167, 0.25, 0.8333, 0.3333, 0.75, 0.3333, 0.8333, 0.25, 0.8333, 0.25, 0.75, 0.3333, 0.9167, 0.2917, 1.0, 0.25, 0.9167, 0.25, 0.9167, 0.2083, 1.0, 0.1667, 0.9167, 0.25, 0.8333, 0.25, 0.9167, 0.1667, 0.9167, 0.1667, 0.8333, 0.25, 0.75, 0.25, 0.8333, 0.1667, 0.8333, 0.1667, 0.75, 0.1667, 0.75, 0.1667, 0.8333, 0.08333, 0.8333, 0.08333, 0.75, 0.1667, 0.9167, 0.125, 1.0, 0.08333, 0.9167, 0.1667, 0.8333, 0.1667, 0.9167, 0.08333, 0.9167, 0.08333, 0.8333, 0.1667, 0.75, 0.08333, 0.75, 0.08333, 0.75, 0.1667, 0.75, 0.75, 0.75, 0.6667, 0.75, 0.6667, 0.75, 0.75, 0.75, 0.08333, 0.75, 0.0, 0.75, 0.0, 0.75, 0.08333, 0.75, 0.9167, 0.75, 0.8333, 0.75, 0.8333, 0.75, 0.9167, 0.75, 0.25, 0.75, 0.1667, 0.75, 0.1667, 0.75, 0.25, 0.75, 0.6667, 0.75, 0.5833, 0.75, 0.5833, 0.75, 0.6667, 0.75, 0.8333, 0.75, 0.75, 0.75, 0.75, 0.75, 0.8333, 0.75, 1.0, 0.75, 0.9167, 0.75, 0.9167, 0.75, 1.0, 0.75, 0.4167, 0.75, 0.3333, 0.75, 0.3333, 0.75, 0.4167, 0.75, 0.5833, 0.75, 0.5, 0.75, 0.5, 0.75, 0.5833, 0.75, 0.3333, 0.75, 0.25, 0.75, 0.25, 0.75, 0.3333, 0.75, 0.5, 0.75, 0.4167, 0.75, 0.4167, 0.75, 0.5, 0.75, 0.08333, 0.75, 0.1667, 0.75, 0.1667, 0.75, 0.08333, 0.75, 0.6667, 0.75, 0.75, 0.75, 0.75, 0.75, 0.6667, 0.75, 0.0, 0.75, 0.08333, 0.75, 0.08333, 0.75, 0.0, 0.75, 0.8333, 0.75, 0.9167, 0.75, 0.9167, 0.75, 0.8333, 0.75, 0.1667, 0.75, 0.25, 0.75, 0.25, 0.75, 0.1667, 0.75, 0.5833, 0.75, 0.6667, 0.75, 0.6667, 0.75, 0.5833, 0.75, 0.75, 0.75, 0.8333, 0.75, 0.8333, 0.75, 0.75, 0.75, 0.9167, 0.75, 1.0, 0.75, 1.0, 0.75, 0.9167, 0.75, 0.3333, 0.75, 0.4167, 0.75, 0.4167, 0.75, 0.3333, 0.75, 0.5, 0.75, 0.5833, 0.75, 0.5833, 0.75, 0.5, 0.75, 0.25, 0.75, 0.3333, 0.75, 0.3333, 0.75, 0.25, 0.75, 0.4167, 0.75, 0.5, 0.75, 0.5, 0.75, 0.4167, 0.75, 0.08333, 0.8333, 0.08333, 0.9167, 0.0, 0.9167, 0.0, 0.8333, 0.08333, 0.75, 0.08333, 0.8333, 0.0, 0.8333, 0.0, 0.75, 0.08333, 0.9167, 0.04167, 1.0, 0.0, 0.9167, 1.0, 0.9167, 0.9583, 1.0, 0.9167, 0.9167, 1.0, 0.8333, 1.0, 0.9167, 0.9167, 0.9167, 0.9167, 0.8333, 1.0, 0.75, 1.0, 0.8333, 0.9167, 0.8333, 0.9167, 0.75, 0.9167, 0.75, 0.9167, 0.8333, 0.8333, 0.8333, 0.8333, 0.75, 0.9167, 0.9167, 0.875, 1.0, 0.8333, 0.9167, 0.9167, 0.8333, 0.9167, 0.9167, 0.8333, 0.9167, 0.8333, 0.8333, 0.8333, 0.8333, 0.8333, 0.9167, 0.75, 0.9167, 0.75, 0.8333, 0.8333, 0.75, 0.8333, 0.8333, 0.75, 0.8333, 0.75, 0.75, 0.8333, 0.9167, 0.7917, 1.0, 0.75, 0.9167])
me_sphere_002.use_remesh_preserve_volume = False
me_sphere_002.use_remesh_preserve_attributes = False
me_sphere_002.use_mirror_vertex_groups = False
me_sphere_002.update()
me_sphere_004 = bpy.data.meshes.new('Sphere.004')
me_sphere_004.from_pydata([(0.0, 0.3889, -0.582), (0.0, 0.2679, -0.6467), (0.0, 0.1366, -0.6865), (0.1146, 0.3716, -0.582), (0.07896, 0.256, -0.6467), (0.04025, 0.1305, -0.6865), (0.2191, 0.3213, -0.582), (0.1509, 0.2213, -0.6467), (0.07693, 0.1128, -0.6865), (0.3041, 0.2425, -0.582), (0.2094, 0.167, -0.6467), (0.1068, 0.08515, -0.6865), (0.362, 0.1421, -0.582), (0.2494, 0.09787, -0.6467), (0.1271, 0.04989, -0.6865), (0.3878, 0.02906, -0.582), (0.2671, 0.02002, -0.6467), (0.1362, 0.01021, -0.6865), (0.3791, -0.08654, -0.582), (0.2612, -0.05961, -0.6467), (0.1331, -0.03039, -0.6865), (0.3368, -0.1944, -0.582), (0.232, -0.1339, -0.6467), (0.1183, -0.06828, -0.6865), (0.2645, -0.2851, -0.582), (0.1822, -0.1964, -0.6467), (0.09289, -0.1001, -0.6865), (0.1687, -0.3504, -0.582), (0.1162, -0.2414, -0.6467), (0.05925, -0.123, -0.6865), (0.05796, -0.3846, -0.582), (0.03993, -0.2649, -0.6467), (0.02035, -0.135, -0.6865), (-0.05796, -0.3846, -0.582), (-0.03993, -0.2649, -0.6467), (-0.02035, -0.135, -0.6865), (-0.1687, -0.3504, -0.582), (-0.1162, -0.2414, -0.6467), (-0.05925, -0.123, -0.6865), (-0.2645, -0.2851, -0.582), (-0.1822, -0.1964, -0.6467), (-0.09289, -0.1001, -0.6865), (-0.3368, -0.1944, -0.582), (-0.232, -0.1339, -0.6467), (-0.1183, -0.06828, -0.6865), (-0.3791, -0.08654, -0.582), (-0.2612, -0.05961, -0.6467), (-0.1331, -0.03039, -0.6865), (-0.3878, 0.02906, -0.582), (-0.2671, 0.02002, -0.6467), (-0.1362, 0.01021, -0.6865), (-0.362, 0.1421, -0.582), (-0.2494, 0.09787, -0.6467), (-0.1271, 0.04989, -0.6865), (-0.3041, 0.2425, -0.582), (-0.2094, 0.167, -0.6467), (-0.1068, 0.08515, -0.6865), (-0.2191, 0.3213, -0.582), (-0.1509, 0.2213, -0.6467), (-0.07693, 0.1128, -0.6865), (0.0, -2.281e-07, -0.7), (-0.1146, 0.3716, -0.582), (-0.07896, 0.256, -0.6467), (-0.04025, 0.1305, -0.6865), (0.0, 0.3889, -0.582), (0.1146, 0.3716, -0.582), (0.2191, 0.3213, -0.582), (0.3041, 0.2425, -0.582), (0.362, 0.1421, -0.582), (0.3878, 0.02906, -0.582), (0.3791, -0.08654, -0.582), (0.3368, -0.1944, -0.582), (0.2645, -0.2851, -0.582), (0.1687, -0.3504, -0.582), (0.05796, -0.3846, -0.582), (-0.05796, -0.3846, -0.582), (-0.1687, -0.3504, -0.582), (-0.2645, -0.2851, -0.582), (-0.3368, -0.1944, -0.582), (-0.3791, -0.08654, -0.582), (-0.3878, 0.02906, -0.582), (-0.362, 0.1421, -0.582), (-0.3041, 0.2425, -0.582), (-0.2191, 0.3213, -0.582), (-0.1146, 0.3716, -0.582), (4.657e-10, 0.3889, -0.5708), (4.657e-10, 0.2679, -0.6355), (4.657e-10, 0.1366, -0.6753), (0.1146, 0.3716, -0.5708), (0.07896, 0.256, -0.6355), (0.04025, 0.1305, -0.6753), (0.2191, 0.3213, -0.5708), (0.1509, 0.2213, -0.6355), (0.07693, 0.1128, -0.6753), (0.3041, 0.2425, -0.5708), (0.2094, 0.167, -0.6355), (0.1068, 0.08515, -0.6753), (0.362, 0.1421, -0.5708), (0.2494, 0.09787, -0.6355), (0.1271, 0.04989, -0.6753), (0.3878, 0.02906, -0.5708), (0.2671, 0.02002, -0.6355), (0.1362, 0.01021, -0.6753), (0.3791, -0.08654, -0.5708), (0.2612, -0.05961, -0.6355), (0.1331, -0.03039, -0.6753), (0.3368, -0.1944, -0.5708), (0.232, -0.1339, -0.6355), (0.1183, -0.06828, -0.6753), (0.2645, -0.2851, -0.5708), (0.1822, -0.1964, -0.6355), (0.09289, -0.1001, -0.6753), (0.1687, -0.3504, -0.5708), (0.1162, -0.2414, -0.6355), (0.05925, -0.123, -0.6753), (0.05796, -0.3846, -0.5708), (0.03993, -0.2649, -0.6355), (0.02035, -0.135, -0.6753), (-0.05796, -0.3846, -0.5708), (-0.03993, -0.2649, -0.6355), (-0.02035, -0.135, -0.6753), (-0.1687, -0.3504, -0.5708), (-0.1162, -0.2414, -0.6355), (-0.05925, -0.123, -0.6753), (-0.2645, -0.2851, -0.5708), (-0.1822, -0.1964, -0.6355), (-0.09289, -0.1001, -0.6753), (-0.3368, -0.1944, -0.5708), (-0.232, -0.1339, -0.6355), (-0.1183, -0.06828, -0.6753), (-0.3791, -0.08654, -0.5708), (-0.2612, -0.05961, -0.6355), (-0.1331, -0.03039, -0.6753), (-0.3878, 0.02906, -0.5708), (-0.2671, 0.02002, -0.6355), (-0.1362, 0.01021, -0.6753), (-0.362, 0.1421, -0.5708), (-0.2494, 0.09787, -0.6355), (-0.1271, 0.04989, -0.6753), (-0.3041, 0.2425, -0.5708), (-0.2094, 0.167, -0.6355), (-0.1068, 0.08515, -0.6753), (-0.2191, 0.3213, -0.5708), (-0.1509, 0.2213, -0.6355), (-0.07693, 0.1128, -0.6753), (4.657e-10, -2.281e-07, -0.6887), (-0.1146, 0.3716, -0.5708), (-0.07896, 0.256, -0.6355), (-0.04025, 0.1305, -0.6753)], [], [(2, 1, 4, 5), (60, 2, 5), (1, 0, 3, 4), (4, 3, 6, 7), (5, 4, 7, 8), (60, 5, 8), (7, 6, 9, 10), (8, 7, 10, 11), (60, 8, 11), (11, 10, 13, 14), (60, 11, 14), (10, 9, 12, 13), (13, 12, 15, 16), (14, 13, 16, 17), (60, 14, 17), (17, 16, 19, 20), (60, 17, 20), (16, 15, 18, 19), (19, 18, 21, 22), (20, 19, 22, 23), (60, 20, 23), (60, 23, 26), (22, 21, 24, 25), (23, 22, 25, 26), (25, 24, 27, 28), (26, 25, 28, 29), (60, 26, 29), (60, 29, 32), (28, 27, 30, 31), (29, 28, 31, 32), (31, 30, 33, 34), (32, 31, 34, 35), (60, 32, 35), (34, 33, 36, 37), (35, 34, 37, 38), (60, 35, 38), (37, 36, 39, 40), (38, 37, 40, 41), (60, 38, 41), (40, 39, 42, 43), (41, 40, 43, 44), (60, 41, 44), (43, 42, 45, 46), (44, 43, 46, 47), (60, 44, 47), (46, 45, 48, 49), (47, 46, 49, 50), (60, 47, 50), (50, 49, 52, 53), (60, 50, 53), (49, 48, 51, 52), (52, 51, 54, 55), (53, 52, 55, 56), (60, 53, 56), (56, 55, 58, 59), (60, 56, 59), (55, 54, 57, 58), (58, 57, 61, 62), (59, 58, 62, 63), (60, 59, 63), (60, 63, 2), (62, 61, 0, 1), (63, 62, 1, 2), (64, 85, 88, 65), (76, 121, 124, 77), (73, 112, 115, 74), (84, 146, 85, 64), (79, 130, 133, 80), (80, 133, 136, 81), (70, 103, 106, 71), (83, 142, 146, 84), (71, 106, 109, 72), (65, 88, 91, 66), (77, 124, 127, 78), (74, 115, 118, 75), (68, 97, 100, 69), (69, 100, 103, 70), (78, 127, 130, 79), (82, 139, 142, 83), (81, 136, 139, 82), (75, 118, 121, 76), (72, 109, 112, 73), (66, 91, 94, 67), (67, 94, 97, 68), (6, 9, 67, 66), (24, 27, 73, 72), (33, 36, 76, 75), (51, 54, 82, 81), (54, 57, 83, 82), (42, 45, 79, 78), (15, 18, 70, 69), (12, 15, 69, 68), (30, 33, 75, 74), (39, 42, 78, 77), (3, 6, 66, 65), (21, 24, 72, 71), (57, 61, 84, 83), (18, 21, 71, 70), (48, 51, 81, 80), (45, 48, 80, 79), (61, 0, 64, 84), (27, 30, 74, 73), (36, 39, 77, 76), (0, 3, 65, 64), (9, 12, 68, 67), (87, 90, 89, 86), (145, 90, 87), (86, 89, 88, 85), (89, 92, 91, 88), (90, 93, 92, 89), (145, 93, 90), (92, 95, 94, 91), (93, 96, 95, 92), (145, 96, 93), (96, 99, 98, 95), (145, 99, 96), (95, 98, 97, 94), (98, 101, 100, 97), (99, 102, 101, 98), (145, 102, 99), (102, 105, 104, 101), (145, 105, 102), (101, 104, 103, 100), (104, 107, 106, 103), (105, 108, 107, 104), (145, 108, 105), (145, 111, 108), (107, 110, 109, 106), (108, 111, 110, 107), (110, 113, 112, 109), (111, 114, 113, 110), (145, 114, 111), (145, 117, 114), (113, 116, 115, 112), (114, 117, 116, 113), (116, 119, 118, 115), (117, 120, 119, 116), (145, 120, 117), (119, 122, 121, 118), (120, 123, 122, 119), (145, 123, 120), (122, 125, 124, 121), (123, 126, 125, 122), (145, 126, 123), (125, 128, 127, 124), (126, 129, 128, 125), (145, 129, 126), (128, 131, 130, 127), (129, 132, 131, 128), (145, 132, 129), (131, 134, 133, 130), (132, 135, 134, 131), (145, 135, 132), (135, 138, 137, 134), (145, 138, 135), (134, 137, 136, 133), (137, 140, 139, 136), (138, 141, 140, 137), (145, 141, 138), (141, 144, 143, 140), (145, 144, 141), (140, 143, 142, 139), (143, 147, 146, 142), (144, 148, 147, 143), (145, 148, 144), (145, 87, 148), (147, 86, 85, 146), (148, 87, 86, 147)])
me_sphere_004.polygons.foreach_set('use_smooth', [True] * 168)
_uv = me_sphere_004.uv_layers.new(name='UVMap')
_uv.uv.foreach_set('vector', [0.7143, 0.0625, 0.7143, 0.125, 0.6667, 0.125, 0.6667, 0.0625, 0.6905, 0.0, 0.7143, 0.0625, 0.6667, 0.0625, 0.7143, 0.125, 0.7143, 0.1875, 0.6667, 0.1875, 0.6667, 0.125, 0.6667, 0.125, 0.6667, 0.1875, 0.619, 0.1875, 0.619, 0.125, 0.6667, 0.0625, 0.6667, 0.125, 0.619, 0.125, 0.619, 0.0625, 0.6429, 0.0, 0.6667, 0.0625, 0.619, 0.0625, 0.619, 0.125, 0.619, 0.1875, 0.5714, 0.1875, 0.5714, 0.125, 0.619, 0.0625, 0.619, 0.125, 0.5714, 0.125, 0.5714, 0.0625, 0.5952, 0.0, 0.619, 0.0625, 0.5714, 0.0625, 0.5714, 0.0625, 0.5714, 0.125, 0.5238, 0.125, 0.5238, 0.0625, 0.5476, 0.0, 0.5714, 0.0625, 0.5238, 0.0625, 0.5714, 0.125, 0.5714, 0.1875, 0.5238, 0.1875, 0.5238, 0.125, 0.5238, 0.125, 0.5238, 0.1875, 0.4762, 0.1875, 0.4762, 0.125, 0.5238, 0.0625, 0.5238, 0.125, 0.4762, 0.125, 0.4762, 0.0625, 0.5, 0.0, 0.5238, 0.0625, 0.4762, 0.0625, 0.4762, 0.0625, 0.4762, 0.125, 0.4286, 0.125, 0.4286, 0.0625, 0.4524, 0.0, 0.4762, 0.0625, 0.4286, 0.0625, 0.4762, 0.125, 0.4762, 0.1875, 0.4286, 0.1875, 0.4286, 0.125, 0.4286, 0.125, 0.4286, 0.1875, 0.381, 0.1875, 0.381, 0.125, 0.4286, 0.0625, 0.4286, 0.125, 0.381, 0.125, 0.381, 0.0625, 0.4048, 0.0, 0.4286, 0.0625, 0.381, 0.0625, 0.3571, 0.0, 0.381, 0.0625, 0.3333, 0.0625, 0.381, 0.125, 0.381, 0.1875, 0.3333, 0.1875, 0.3333, 0.125, 0.381, 0.0625, 0.381, 0.125, 0.3333, 0.125, 0.3333, 0.0625, 0.3333, 0.125, 0.3333, 0.1875, 0.2857, 0.1875, 0.2857, 0.125, 0.3333, 0.0625, 0.3333, 0.125, 0.2857, 0.125, 0.2857, 0.0625, 0.3095, 0.0, 0.3333, 0.0625, 0.2857, 0.0625, 0.2619, 0.0, 0.2857, 0.0625, 0.2381, 0.0625, 0.2857, 0.125, 0.2857, 0.1875, 0.2381, 0.1875, 0.2381, 0.125, 0.2857, 0.0625, 0.2857, 0.125, 0.2381, 0.125, 0.2381, 0.0625, 0.2381, 0.125, 0.2381, 0.1875, 0.1905, 0.1875, 0.1905, 0.125, 0.2381, 0.0625, 0.2381, 0.125, 0.1905, 0.125, 0.1905, 0.0625, 0.2143, 0.0, 0.2381, 0.0625, 0.1905, 0.0625, 0.1905, 0.125, 0.1905, 0.1875, 0.1429, 0.1875, 0.1429, 0.125, 0.1905, 0.0625, 0.1905, 0.125, 0.1429, 0.125, 0.1429, 0.0625, 0.1667, 0.0, 0.1905, 0.0625, 0.1429, 0.0625, 0.1429, 0.125, 0.1429, 0.1875, 0.09524, 0.1875, 0.09524, 0.125, 0.1429, 0.0625, 0.1429, 0.125, 0.09524, 0.125, 0.09524, 0.0625, 0.119, 0.0, 0.1429, 0.0625, 0.09524, 0.0625, 0.09524, 0.125, 0.09524, 0.1875, 0.04762, 0.1875, 0.04762, 0.125, 0.09524, 0.0625, 0.09524, 0.125, 0.04762, 0.125, 0.04762, 0.0625, 0.07143, 0.0, 0.09524, 0.0625, 0.04762, 0.0625, 0.04762, 0.125, 0.04762, 0.1875, 2.98e-08, 0.1875, 8.941e-08, 0.125, 0.04762, 0.0625, 0.04762, 0.125, 8.941e-08, 0.125, 2.384e-07, 0.0625, 0.02381, 0.0, 0.04762, 0.0625, 2.384e-07, 0.0625, 1.0, 0.125, 1.0, 0.1875, 0.9524, 0.1875, 0.9524, 0.125, 1.0, 0.0625, 1.0, 0.125, 0.9524, 0.125, 0.9524, 0.0625, 0.9762, 0.0, 1.0, 0.0625, 0.9524, 0.0625, 0.9524, 0.0625, 0.9524, 0.125, 0.9048, 0.125, 0.9048, 0.0625, 0.9286, 0.0, 0.9524, 0.0625, 0.9048, 0.0625, 0.9524, 0.125, 0.9524, 0.1875, 0.9048, 0.1875, 0.9048, 0.125, 0.9048, 0.125, 0.9048, 0.1875, 0.8571, 0.1875, 0.8571, 0.125, 0.9048, 0.0625, 0.9048, 0.125, 0.8571, 0.125, 0.8571, 0.0625, 0.881, 0.0, 0.9048, 0.0625, 0.8571, 0.0625, 0.8571, 0.0625, 0.8571, 0.125, 0.8095, 0.125, 0.8095, 0.0625, 0.8333, 0.0, 0.8571, 0.0625, 0.8095, 0.0625, 0.8571, 0.125, 0.8571, 0.1875, 0.8095, 0.1875, 0.8095, 0.125, 0.8095, 0.125, 0.8095, 0.1875, 0.7619, 0.1875, 0.7619, 0.125, 0.8095, 0.0625, 0.8095, 0.125, 0.7619, 0.125, 0.7619, 0.0625, 0.7857, 0.0, 0.8095, 0.0625, 0.7619, 0.0625, 0.7381, 0.0, 0.7619, 0.0625, 0.7143, 0.0625, 0.7619, 0.125, 0.7619, 0.1875, 0.7143, 0.1875, 0.7143, 0.125, 0.7619, 0.0625, 0.7619, 0.125, 0.7143, 0.125, 0.7143, 0.0625, 0.7143, 0.1875, 0.7143, 0.1875, 0.6667, 0.1875, 0.6667, 0.1875, 0.1429, 0.1875, 0.1429, 0.1875, 0.09524, 0.1875, 0.09524, 0.1875, 0.2857, 0.1875, 0.2857, 0.1875, 0.2381, 0.1875, 0.2381, 0.1875, 0.7619, 0.1875, 0.7619, 0.1875, 0.7143, 0.1875, 0.7143, 0.1875, 1.0, 0.1875, 1.0, 0.1875, 0.9524, 0.1875, 0.9524, 0.1875, 0.9524, 0.1875, 0.9524, 0.1875, 0.9048, 0.1875, 0.9048, 0.1875, 0.4286, 0.1875, 0.4286, 0.1875, 0.381, 0.1875, 0.381, 0.1875, 0.8095, 0.1875, 0.8095, 0.1875, 0.7619, 0.1875, 0.7619, 0.1875, 0.381, 0.1875, 0.381, 0.1875, 0.3333, 0.1875, 0.3333, 0.1875, 0.6667, 0.1875, 0.6667, 0.1875, 0.619, 0.1875, 0.619, 0.1875, 0.09524, 0.1875, 0.09524, 0.1875, 0.04762, 0.1875, 0.04762, 0.1875, 0.2381, 0.1875, 0.2381, 0.1875, 0.1905, 0.1875, 0.1905, 0.1875, 0.5238, 0.1875, 0.5238, 0.1875, 0.4762, 0.1875, 0.4762, 0.1875, 0.4762, 0.1875, 0.4762, 0.1875, 0.4286, 0.1875, 0.4286, 0.1875, 0.04762, 0.1875, 0.04762, 0.1875, 2.98e-08, 0.1875, 2.98e-08, 0.1875, 0.8571, 0.1875, 0.8571, 0.1875, 0.8095, 0.1875, 0.8095, 0.1875, 0.9048, 0.1875, 0.9048, 0.1875, 0.8571, 0.1875, 0.8571, 0.1875, 0.1905, 0.1875, 0.1905, 0.1875, 0.1429, 0.1875, 0.1429, 0.1875, 0.3333, 0.1875, 0.3333, 0.1875, 0.2857, 0.1875, 0.2857, 0.1875, 0.619, 0.1875, 0.619, 0.1875, 0.5714, 0.1875, 0.5714, 0.1875, 0.5714, 0.1875, 0.5714, 0.1875, 0.5238, 0.1875, 0.5238, 0.1875, 0.619, 0.1875, 0.5714, 0.1875, 0.5714, 0.1875, 0.619, 0.1875, 0.3333, 0.1875, 0.2857, 0.1875, 0.2857, 0.1875, 0.3333, 0.1875, 0.1905, 0.1875, 0.1429, 0.1875, 0.1429, 0.1875, 0.1905, 0.1875, 0.9048, 0.1875, 0.8571, 0.1875, 0.8571, 0.1875, 0.9048, 0.1875, 0.8571, 0.1875, 0.8095, 0.1875, 0.8095, 0.1875, 0.8571, 0.1875, 0.04762, 0.1875, 2.98e-08, 0.1875, 2.98e-08, 0.1875, 0.04762, 0.1875, 0.4762, 0.1875, 0.4286, 0.1875, 0.4286, 0.1875, 0.4762, 0.1875, 0.5238, 0.1875, 0.4762, 0.1875, 0.4762, 0.1875, 0.5238, 0.1875, 0.2381, 0.1875, 0.1905, 0.1875, 0.1905, 0.1875, 0.2381, 0.1875, 0.09524, 0.1875, 0.04762, 0.1875, 0.04762, 0.1875, 0.09524, 0.1875, 0.6667, 0.1875, 0.619, 0.1875, 0.619, 0.1875, 0.6667, 0.1875, 0.381, 0.1875, 0.3333, 0.1875, 0.3333, 0.1875, 0.381, 0.1875, 0.8095, 0.1875, 0.7619, 0.1875, 0.7619, 0.1875, 0.8095, 0.1875, 0.4286, 0.1875, 0.381, 0.1875, 0.381, 0.1875, 0.4286, 0.1875, 0.9524, 0.1875, 0.9048, 0.1875, 0.9048, 0.1875, 0.9524, 0.1875, 1.0, 0.1875, 0.9524, 0.1875, 0.9524, 0.1875, 1.0, 0.1875, 0.7619, 0.1875, 0.7143, 0.1875, 0.7143, 0.1875, 0.7619, 0.1875, 0.2857, 0.1875, 0.2381, 0.1875, 0.2381, 0.1875, 0.2857, 0.1875, 0.1429, 0.1875, 0.09524, 0.1875, 0.09524, 0.1875, 0.1429, 0.1875, 0.7143, 0.1875, 0.6667, 0.1875, 0.6667, 0.1875, 0.7143, 0.1875, 0.5714, 0.1875, 0.5238, 0.1875, 0.5238, 0.1875, 0.5714, 0.1875, 0.7143, 0.0625, 0.6667, 0.0625, 0.6667, 0.125, 0.7143, 0.125, 0.6905, 0.0, 0.6667, 0.0625, 0.7143, 0.0625, 0.7143, 0.125, 0.6667, 0.125, 0.6667, 0.1875, 0.7143, 0.1875, 0.6667, 0.125, 0.619, 0.125, 0.619, 0.1875, 0.6667, 0.1875, 0.6667, 0.0625, 0.619, 0.0625, 0.619, 0.125, 0.6667, 0.125, 0.6429, 0.0, 0.619, 0.0625, 0.6667, 0.0625, 0.619, 0.125, 0.5714, 0.125, 0.5714, 0.1875, 0.619, 0.1875, 0.619, 0.0625, 0.5714, 0.0625, 0.5714, 0.125, 0.619, 0.125, 0.5952, 0.0, 0.5714, 0.0625, 0.619, 0.0625, 0.5714, 0.0625, 0.5238, 0.0625, 0.5238, 0.125, 0.5714, 0.125, 0.5476, 0.0, 0.5238, 0.0625, 0.5714, 0.0625, 0.5714, 0.125, 0.5238, 0.125, 0.5238, 0.1875, 0.5714, 0.1875, 0.5238, 0.125, 0.4762, 0.125, 0.4762, 0.1875, 0.5238, 0.1875, 0.5238, 0.0625, 0.4762, 0.0625, 0.4762, 0.125, 0.5238, 0.125, 0.5, 0.0, 0.4762, 0.0625, 0.5238, 0.0625, 0.4762, 0.0625, 0.4286, 0.0625, 0.4286, 0.125, 0.4762, 0.125, 0.4524, 0.0, 0.4286, 0.0625, 0.4762, 0.0625, 0.4762, 0.125, 0.4286, 0.125, 0.4286, 0.1875, 0.4762, 0.1875, 0.4286, 0.125, 0.381, 0.125, 0.381, 0.1875, 0.4286, 0.1875, 0.4286, 0.0625, 0.381, 0.0625, 0.381, 0.125, 0.4286, 0.125, 0.4048, 0.0, 0.381, 0.0625, 0.4286, 0.0625, 0.3571, 0.0, 0.3333, 0.0625, 0.381, 0.0625, 0.381, 0.125, 0.3333, 0.125, 0.3333, 0.1875, 0.381, 0.1875, 0.381, 0.0625, 0.3333, 0.0625, 0.3333, 0.125, 0.381, 0.125, 0.3333, 0.125, 0.2857, 0.125, 0.2857, 0.1875, 0.3333, 0.1875, 0.3333, 0.0625, 0.2857, 0.0625, 0.2857, 0.125, 0.3333, 0.125, 0.3095, 0.0, 0.2857, 0.0625, 0.3333, 0.0625, 0.2619, 0.0, 0.2381, 0.0625, 0.2857, 0.0625, 0.2857, 0.125, 0.2381, 0.125, 0.2381, 0.1875, 0.2857, 0.1875, 0.2857, 0.0625, 0.2381, 0.0625, 0.2381, 0.125, 0.2857, 0.125, 0.2381, 0.125, 0.1905, 0.125, 0.1905, 0.1875, 0.2381, 0.1875, 0.2381, 0.0625, 0.1905, 0.0625, 0.1905, 0.125, 0.2381, 0.125, 0.2143, 0.0, 0.1905, 0.0625, 0.2381, 0.0625, 0.1905, 0.125, 0.1429, 0.125, 0.1429, 0.1875, 0.1905, 0.1875, 0.1905, 0.0625, 0.1429, 0.0625, 0.1429, 0.125, 0.1905, 0.125, 0.1667, 0.0, 0.1429, 0.0625, 0.1905, 0.0625, 0.1429, 0.125, 0.09524, 0.125, 0.09524, 0.1875, 0.1429, 0.1875, 0.1429, 0.0625, 0.09524, 0.0625, 0.09524, 0.125, 0.1429, 0.125, 0.119, 0.0, 0.09524, 0.0625, 0.1429, 0.0625, 0.09524, 0.125, 0.04762, 0.125, 0.04762, 0.1875, 0.09524, 0.1875, 0.09524, 0.0625, 0.04762, 0.0625, 0.04762, 0.125, 0.09524, 0.125, 0.07143, 0.0, 0.04762, 0.0625, 0.09524, 0.0625, 0.04762, 0.125, 8.941e-08, 0.125, 2.98e-08, 0.1875, 0.04762, 0.1875, 0.04762, 0.0625, 2.384e-07, 0.0625, 8.941e-08, 0.125, 0.04762, 0.125, 0.02381, 0.0, 2.384e-07, 0.0625, 0.04762, 0.0625, 1.0, 0.125, 0.9524, 0.125, 0.9524, 0.1875, 1.0, 0.1875, 1.0, 0.0625, 0.9524, 0.0625, 0.9524, 0.125, 1.0, 0.125, 0.9762, 0.0, 0.9524, 0.0625, 1.0, 0.0625, 0.9524, 0.0625, 0.9048, 0.0625, 0.9048, 0.125, 0.9524, 0.125, 0.9286, 0.0, 0.9048, 0.0625, 0.9524, 0.0625, 0.9524, 0.125, 0.9048, 0.125, 0.9048, 0.1875, 0.9524, 0.1875, 0.9048, 0.125, 0.8571, 0.125, 0.8571, 0.1875, 0.9048, 0.1875, 0.9048, 0.0625, 0.8571, 0.0625, 0.8571, 0.125, 0.9048, 0.125, 0.881, 0.0, 0.8571, 0.0625, 0.9048, 0.0625, 0.8571, 0.0625, 0.8095, 0.0625, 0.8095, 0.125, 0.8571, 0.125, 0.8333, 0.0, 0.8095, 0.0625, 0.8571, 0.0625, 0.8571, 0.125, 0.8095, 0.125, 0.8095, 0.1875, 0.8571, 0.1875, 0.8095, 0.125, 0.7619, 0.125, 0.7619, 0.1875, 0.8095, 0.1875, 0.8095, 0.0625, 0.7619, 0.0625, 0.7619, 0.125, 0.8095, 0.125, 0.7857, 0.0, 0.7619, 0.0625, 0.8095, 0.0625, 0.7381, 0.0, 0.7143, 0.0625, 0.7619, 0.0625, 0.7619, 0.125, 0.7143, 0.125, 0.7143, 0.1875, 0.7619, 0.1875, 0.7619, 0.0625, 0.7143, 0.0625, 0.7143, 0.125, 0.7619, 0.125])
me_sphere_004.use_remesh_preserve_volume = False
me_sphere_004.use_remesh_preserve_attributes = False
me_sphere_004.use_mirror_vertex_groups = False
me_sphere_004.update()

# ---- objects
ob_light = bpy.data.objects.new('Light', light_light)
ob_camera = bpy.data.objects.new('Camera', cam_camera)
ob_empty = bpy.data.objects.new('Empty', None)
ob_thundercore = bpy.data.objects.new('ThunderCore', me_cylinder_001)
ob_utilitymodule = bpy.data.objects.new('UtilityModule', me_cylinder_002)
ob_cooantendtopa = bpy.data.objects.new('cooantEndTopA', me_cube_001)
ob_coolantendbottoma = bpy.data.objects.new('CoolantEndBottomA', me_cube_002)
ob_coolantendtopb = bpy.data.objects.new('CoolantEndTopB', me_cube_003)
ob_coolandendbottomb = bpy.data.objects.new('CoolandEndBottomB', me_cube_004)
ob_antennaarm1 = bpy.data.objects.new('AntennaArm1', me_cylinder)
ob_antennaarm2 = bpy.data.objects.new('AntennaArm2', me_cylinder_003)
ob_antennaheadpivot = bpy.data.objects.new('AntennaHeadPivot', me_cylinder_005)
ob_antennabasepivot = bpy.data.objects.new('AntennaBasePivot', me_cylinder_006)
ob_dishbase = bpy.data.objects.new('Dishbase', me_cylinder_008)
ob_antennaarm1_001 = bpy.data.objects.new('AntennaArm1.001', me_cylinder_015)
ob_antennaarm2_001 = bpy.data.objects.new('AntennaArm2.001', me_cylinder_016)
ob_antennaheadpivot_001 = bpy.data.objects.new('AntennaHeadPivot.001', me_cylinder_017)
ob_antennabasepivot_001 = bpy.data.objects.new('AntennaBasePivot.001', me_cylinder_018)
ob_antennastick_001 = bpy.data.objects.new('AntennaStick.001', me_cylinder_019)
ob_dishbase_001 = bpy.data.objects.new('Dishbase.001', me_cylinder_020)
ob_dish_001 = bpy.data.objects.new('Dish.001', me_sphere_002)
ob_dish = bpy.data.objects.new('Dish', me_sphere_004)

# ---- transforms, parenting, visibility, modifiers, constraints
ob_light.location = (7.31, -3.085, 5.368)
ob_light.rotation_euler = (0.6503, 0.05522, 0.7262)
ob_light.lock_rotations_4d = False
ob_light.empty_display_type = 'ARROWS'
ob_light.color = (0.0, 0.0, 0.0, 0.0)
ob_light.lineart.crease_threshold = 0.0
ob_camera.location = (7.105, -7.109, 5.076)
ob_camera.rotation_euler = (1.109, 0.0, 0.8149)
ob_camera.lock_rotations_4d = False
ob_camera.empty_display_type = 'ARROWS'
ob_camera.color = (0.0, 0.0, 0.0, 0.0)
ob_camera.display_type = 'WIRE'
ob_camera.lineart.crease_threshold = 0.0
ob_empty.location = (2.686, -0.5943, 0.0)
ob_empty.scale = (7.806, 7.806, 7.806)
ob_empty.empty_display_type = 'IMAGE'
ob_empty.empty_image_depth = 'BACK'
ob_empty.hide_viewport = True
ob_empty.hide_render = True
ob_empty.lineart.crease_threshold = 0.0
ob_thundercore.location = (0.009557, 0.0, 0.0)
ob_thundercore.rotation_euler = (0.0, 1.571, 0.0)
ob_thundercore.scale = (1.0, 1.0, 1.075)
ob_thundercore.lineart.crease_threshold = 0.0
ob_utilitymodule.location = (-0.4392, 0.0, 0.0)
ob_utilitymodule.rotation_euler = (0.0, 1.571, 0.0)
ob_utilitymodule.scale = (0.8639, 0.8639, 1.175)
ob_utilitymodule.lineart.crease_threshold = 0.0
ob_cooantendtopa.location = (0.2182, 0.002381, 0.4708)
ob_cooantendtopa.scale = (0.005784, 0.004994, 0.004714)
ob_cooantendtopa.lineart.crease_threshold = 0.0
ob_coolantendbottoma.location = (-0.1985, -0.0004547, 0.4708)
ob_coolantendbottoma.scale = (0.005784, 0.004994, 0.004714)
ob_coolantendbottoma.lineart.crease_threshold = 0.0
ob_coolantendtopb.parent = ob_cooantendtopa
ob_coolantendtopb.matrix_parent_inverse = Matrix(((172.9, -0.0, 0.0, -37.73), (-0.0, 200.3, -0.0, -0.4767), (0.0, -0.0, 212.1, -99.87), (-0.0, 0.0, -0.0, 1.0)))
ob_coolantendtopb.location = (0.2182, 0.01219, 0.4708)
ob_coolantendtopb.scale = (0.005784, 0.004994, 0.004714)
ob_coolantendtopb.lineart.crease_threshold = 0.0
ob_coolandendbottomb.parent = ob_coolantendbottoma
ob_coolandendbottomb.matrix_parent_inverse = Matrix(((172.9, -0.0, 0.0, 34.32), (-0.0, 200.3, -0.0, 0.09106), (-0.0, 0.0, 212.1, -99.87), (-0.0, 0.0, -0.0, 1.0)))
ob_coolandendbottomb.location = (-0.1984, -0.01059, 0.4708)
ob_coolandendbottomb.rotation_euler = (0.0, -0.0, 3.142)
ob_coolandendbottomb.scale = (0.005784, 0.004994, 0.004714)
ob_coolandendbottomb.lineart.crease_threshold = 0.0
ob_antennaarm1.parent = ob_antennabasepivot
ob_antennaarm1.matrix_parent_inverse = Matrix(((0.8045, -0.0, 0.0, 0.3942), (-0.0, 0.8045, -0.0, -0.334), (0.0, 0.0, 0.7307, -0.0), (-0.0, 0.0, -0.0, 1.0)))
ob_antennaarm1.location = (-0.492, 0.5774, 2.007e-09)
ob_antennaarm1.rotation_euler = (1.571, -0.0, 0.0)
ob_antennaarm1.scale = (1.0, 1.0, 1.226)
ob_antennaarm1.lineart.crease_threshold = 0.0
ob_antennaarm2.parent = ob_antennaarm1
ob_antennaarm2.matrix_parent_inverse = Matrix(((1.0, 0.0, -0.0, 0.492), (-0.0, -4.371e-08, 1.0, 2.323e-08), (0.0, -0.8156, -3.565e-08, 0.471), (-0.0, 0.0, -0.0, 1.0)))
ob_antennaarm2.location = (-0.492, 0.9862, 0.0)
ob_antennaarm2.rotation_euler = (1.571, 0.0, 0.0)
ob_antennaarm2.scale = (0.7778, 0.7778, 2.607)
ob_antennaarm2.lineart.crease_threshold = 0.0
ob_antennaheadpivot.parent = ob_antennaarm2
ob_antennaheadpivot.matrix_parent_inverse = Matrix(((1.286, 0.0, -0.0, 0.6326), (-0.0, -5.62e-08, 1.286, 5.32e-08), (0.0, -0.3836, -1.677e-08, 0.3632), (-0.0, 0.0, -0.0, 1.0)))
ob_antennaheadpivot.location = (-0.4923, 1.233, 0.0)
ob_antennaheadpivot.rotation_euler = (0.0, -0.0, 0.1947)
ob_antennaheadpivot.scale = (1.0, 1.0, 1.063)
ob_antennaheadpivot.lineart.crease_threshold = 0.0
ob_antennabasepivot.location = (-0.49, 0.4151, 0.0)
ob_antennabasepivot.scale = (1.243, 1.243, 1.369)
ob_antennabasepivot.lineart.crease_threshold = 0.0
ob_dishbase.location = (-0.5421, 1.311, -5.695e-10)
ob_dishbase.rotation_euler = (0.589, 1.571, 0.0)
ob_dishbase.scale = (1.094, 1.094, 0.6221)
ob_dishbase.lineart.crease_threshold = 0.0
ob_antennaarm1_001.parent = ob_antennabasepivot_001
ob_antennaarm1_001.matrix_parent_inverse = Matrix(((0.8045, -0.0, 0.0, 0.3942), (-0.0, 0.8045, -0.0, -0.334), (0.0, 0.0, 0.7307, -0.0), (-0.0, 0.0, -0.0, 1.0)))
ob_antennaarm1_001.location = (-0.492, 0.5774, 2.007e-09)
ob_antennaarm1_001.rotation_euler = (1.571, -0.0, 0.0)
ob_antennaarm1_001.scale = (1.0, 1.0, 1.226)
ob_antennaarm1_001.lineart.crease_threshold = 0.0
ob_antennaarm2_001.parent = ob_antennaarm1_001
ob_antennaarm2_001.matrix_parent_inverse = Matrix(((1.0, 0.0, -0.0, 0.492), (-0.0, -4.371e-08, 1.0, 2.323e-08), (0.0, -0.8156, -3.565e-08, 0.471), (-0.0, 0.0, -0.0, 1.0)))
ob_antennaarm2_001.location = (-0.492, 0.9467, 0.0)
ob_antennaarm2_001.rotation_euler = (1.571, 0.0, 0.0)
ob_antennaarm2_001.scale = (0.7778, 0.7778, 2.607)
ob_antennaarm2_001.lineart.crease_threshold = 0.0
ob_antennaheadpivot_001.parent = ob_antennaarm2_001
ob_antennaheadpivot_001.matrix_parent_inverse = Matrix(((1.286, 0.0, -0.0, 0.6326), (-0.0, -5.62e-08, 1.286, 5.32e-08), (0.0, -0.3836, -1.677e-08, 0.3632), (-0.0, 0.0, -0.0, 1.0)))
ob_antennaheadpivot_001.location = (-0.4923, 1.255, 0.0)
ob_antennaheadpivot_001.rotation_euler = (0.0, -0.0, 0.1547)
ob_antennaheadpivot_001.scale = (1.0, 1.0, 1.063)
ob_antennaheadpivot_001.lineart.crease_threshold = 0.0
ob_antennabasepivot_001.location = (-0.49, -0.4186, 4.24e-07)
ob_antennabasepivot_001.rotation_euler = (3.142, -0.0, 0.0)
ob_antennabasepivot_001.scale = (1.243, 1.243, 1.369)
ob_antennabasepivot_001.lineart.crease_threshold = 0.0
ob_antennastick_001.parent = ob_dish_001
ob_antennastick_001.matrix_parent_inverse = Matrix(((-0.2131, -0.3088, 1.47e-08, 0.2839), (-5.144e-09, 2.142e-08, 0.3751, 0.00672), (0.3088, -0.2131, 1.64e-08, 0.4383), (-0.0, -0.0, -0.0, 1.0)))
ob_antennastick_001.location = (-0.5404, 1.29, -0.0163)
ob_antennastick_001.rotation_euler = (1.446, 1.556, 0.8389)
ob_antennastick_001.scale = (0.2126, 0.2126, 0.2261)
ob_antennastick_001.lineart.crease_threshold = 0.0
ob_dishbase_001.parent = ob_antennaheadpivot_001
ob_dishbase_001.matrix_parent_inverse = Matrix(((0.9881, 0.1541, 0.0, 0.2929), (-0.1541, 0.9881, -0.0, -1.316), (0.0, 0.0, 0.9403, -0.0), (-0.0, 0.0, -0.0, 1.0)))
ob_dishbase_001.location = (-0.5238, 1.278, -4.454e-10)
ob_dishbase_001.rotation_euler = (0.6109, 1.571, 0.0)
ob_dishbase_001.scale = (0.82, 0.82, 0.18)
ob_dishbase_001.lineart.crease_threshold = 0.0
ob_dish_001.parent = ob_dishbase_001
ob_dish_001.matrix_parent_inverse = Matrix(((-5.331e-08, -1.835e-15, -1.22, -2.839e-08), (0.6995, 0.999, -3.058e-08, -0.8894), (4.551, -3.187, -1.989e-07, 6.518), (0.0, 0.0, 0.0, 1.0)))
ob_dish_001.location = (-0.5491, 1.277, -0.001631)
ob_dish_001.rotation_euler = (-1.571, 3.92e-08, 1.009)
ob_dish_001.scale = (-2.666, -2.666, -2.666)
ob_dish_001.lineart.crease_threshold = 0.0
ob_dish.location = (-1.076, 1.637, 0.0008712)
ob_dish.rotation_euler = (1.571, -3.023e-09, -2.121)
ob_dish.scale = (0.8881, 0.8881, 0.8881)
ob_dish.lineart.crease_threshold = 0.0
cam_camera.dof.focus_object = ob_thundercore

# ---- collection membership
col_collection.objects.link(ob_light)
col_collection.objects.link(ob_camera)
col_collection.objects.link(ob_empty)
col_collection.objects.link(ob_thundercore)
col_collection.objects.link(ob_utilitymodule)
col_collection.objects.link(ob_cooantendtopa)
col_collection.objects.link(ob_coolantendbottoma)
col_collection.objects.link(ob_coolantendtopb)
col_collection.objects.link(ob_coolandendbottomb)
col_collection.objects.link(ob_antennaarm1)
col_collection.objects.link(ob_antennaarm2)
col_collection.objects.link(ob_antennaheadpivot)
col_collection.objects.link(ob_antennabasepivot)
col_collection.objects.link(ob_dishbase)
col_collection.objects.link(ob_antennaarm1_001)
col_collection.objects.link(ob_antennaarm2_001)
col_collection.objects.link(ob_antennaheadpivot_001)
col_collection.objects.link(ob_antennabasepivot_001)
col_collection.objects.link(ob_antennastick_001)
col_collection.objects.link(ob_dishbase_001)
col_collection.objects.link(ob_dish_001)
col_collection.objects.link(ob_dish)

# ---- scene / render settings (as saved in the file)
scene.camera = ob_camera
scene.frame_start = 1; scene.frame_end = 250; scene.frame_set(2)
scene.render.engine = 'BLENDER_EEVEE_NEXT'
scene.render.motion_blur_shutter = 1.0
scene.cycles.use_denoising = False
scene.cycles.samples = 128
scene.cycles.sampling_pattern = 'TABULATED_SOBOL'
scene.cycles.use_adaptive_sampling = False
scene.cycles.use_light_tree = False
scene.view_settings.view_transform = 'Filmic'
bpy.context.view_layer.update()
